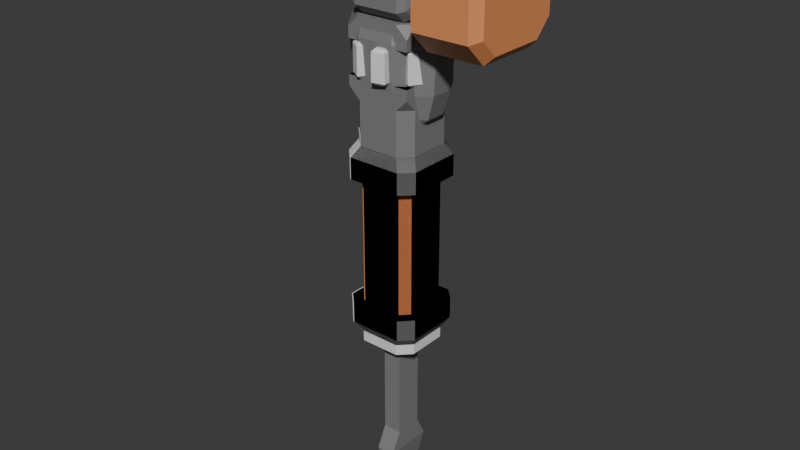 # Source: Pickaxe.blend  (saved by Blender 4.5.91; exported with 4.5.12 LTS)
import bpy
from mathutils import Matrix  # noqa: F401  (used for matrix-valued properties, if any)

bpy.ops.wm.read_factory_settings(use_empty=True)
scene = bpy.context.scene
scene.name = 'Scene'

# ---- collections
col_collection = bpy.data.collections.new('Collection'); scene.collection.children.link(col_collection)

# ---- materials (node trees are filled in below, after node groups)
mat_material_001 = bpy.data.materials.new('Material.001')
mat_material_001.alpha_threshold = 0.0
mat_material_001.roughness = 0.5
mat_material_001.line_color = (0.0, 0.0, 0.0, 1.0)
mat_material = bpy.data.materials.new('Material')
mat_material.alpha_threshold = 0.0
mat_material.roughness = 0.5
mat_material.line_color = (0.0, 0.0, 0.0, 1.0)
mat_material_002 = bpy.data.materials.new('Material.002')
mat_material_002.alpha_threshold = 0.0
mat_material_002.roughness = 0.5
mat_material_002.line_color = (0.0, 0.0, 0.0, 1.0)
mat_material_003 = bpy.data.materials.new('Material.003')
mat_material_003.alpha_threshold = 0.0
mat_material_003.roughness = 0.5
mat_material_003.line_color = (0.0, 0.0, 0.0, 1.0)

# ---- material node trees
mat_material_001.use_nodes = True; mat_material_001.node_tree.nodes.clear()
_N = mat_material_001.node_tree.nodes; _L = mat_material_001.node_tree.links
n0 = _N.new('ShaderNodeOutputMaterial'); n0.name = 'Material Output'; n0.location = (200, 100)
n1 = _N.new('ShaderNodeBsdfPrincipled'); n1.name = 'Principled BSDF'; n1.location = (-200, 100)
n1.inputs[0].default_value = (0.214, 0.214, 0.214, 1.0)
n1.inputs[3].default_value = 1.45
_L.new(n1.outputs[0], n0.inputs[0])
n0.is_active_output = True
mat_material.use_nodes = True; mat_material.node_tree.nodes.clear()
_N = mat_material.node_tree.nodes; _L = mat_material.node_tree.links
n0 = _N.new('ShaderNodeOutputMaterial'); n0.name = 'Material Output'; n0.location = (200, 100)
n1 = _N.new('ShaderNodeBsdfPrincipled'); n1.name = 'Principled BSDF'; n1.location = (-200, 100)
n1.inputs[0].default_value = (0.8005, 0.2973, 0.111, 1.0)
n1.inputs[3].default_value = 1.45
_L.new(n1.outputs[0], n0.inputs[0])
n0.is_active_output = True
mat_material_002.use_nodes = True; mat_material_002.node_tree.nodes.clear()
_N = mat_material_002.node_tree.nodes; _L = mat_material_002.node_tree.links
n0 = _N.new('ShaderNodeOutputMaterial'); n0.name = 'Material Output'; n0.location = (200, 100)
n1 = _N.new('ShaderNodeBsdfPrincipled'); n1.name = 'Principled BSDF'; n1.location = (-200, 100)
n1.inputs[3].default_value = 1.45
_L.new(n1.outputs[0], n0.inputs[0])
n0.is_active_output = True
mat_material_003.use_nodes = True; mat_material_003.node_tree.nodes.clear()
_N = mat_material_003.node_tree.nodes; _L = mat_material_003.node_tree.links
n0 = _N.new('ShaderNodeOutputMaterial'); n0.name = 'Material Output'; n0.location = (200, 100)
n1 = _N.new('ShaderNodeBsdfPrincipled'); n1.name = 'Principled BSDF'; n1.location = (-200, 100)
n1.inputs[0].default_value = (0.8005, 0.2973, 0.111, 1.0)
n1.inputs[3].default_value = 1.45
_L.new(n1.outputs[0], n0.inputs[0])
n0.is_active_output = True

# ---- world
world_world = bpy.data.worlds.new('World'); scene.world = world_world
world_world.use_nodes = True; world_world.node_tree.nodes.clear()
_N = world_world.node_tree.nodes; _L = world_world.node_tree.links
n0 = _N.new('ShaderNodeOutputWorld'); n0.name = 'World Output'; n0.location = (200, 100)
n1 = _N.new('ShaderNodeBackground'); n1.name = 'Background'; n1.location = (-200, 100)
n1.inputs[0].default_value = (0.05088, 0.05088, 0.05088, 1.0)
_L.new(n1.outputs[0], n0.inputs[0])
n0.is_active_output = True
world_world.color = (0.05088, 0.05088, 0.05088)
world_world.sun_shadow_jitter_overblur = 0.0

# ---- meshes
me_cube_003 = bpy.data.meshes.new('Cube.003')
me_cube_003.from_pydata([(0.3, -0.3, 1.5), (0.3, 0.3, 1.5), (0.27, 0.1932, 0.6), (0.1932, 0.27, 0.6), (0.1932, 0.27, -0.6), (0.27, 0.1932, -0.6), (0.1932, -0.27, 0.6), (0.27, -0.1932, 0.6), (0.27, -0.1932, -0.6), (0.1932, -0.27, -0.6), (-0.1932, 0.27, 0.6), (-0.27, 0.1932, 0.6), (-0.27, 0.1932, -0.6), (-0.1932, 0.27, -0.6), (-0.27, -0.1932, 0.6), (-0.1932, -0.27, 0.6), (-0.1932, -0.27, -0.6), (-0.27, -0.1932, -0.6), (-0.3, 0.1886, -0.9), (-0.1886, 0.3, -0.9), (-0.1886, -0.3, -0.9), (-0.3, -0.1886, -0.9), (0.1886, 0.3, -0.9), (0.3, 0.1886, -0.9), (0.3, -0.1886, -0.9), (0.1886, -0.3, -0.9), (0.3, -0.1909, 0.9), (0.1909, -0.3, 0.9), (-0.1909, -0.3, 0.9), (-0.3, -0.1909, 0.9), (0.1909, 0.3, 0.9), (0.3, 0.1909, 0.9), (-0.3, 0.1909, 0.9), (-0.1909, 0.3, 0.9), (0.1911, -0.3, 1.3), (0.3, -0.1911, 1.3), (0.3, -0.3, 1.405), (-0.3, -0.1911, 1.3), (-0.1911, -0.3, 1.3), (-0.3, -0.3, 1.405), (0.3, 0.1911, 1.3), (0.1911, 0.3, 1.3), (0.3, 0.3, 1.405), (-0.1911, 0.3, 1.3), (-0.3, 0.1911, 1.3), (-0.3, 0.3, 1.405), (-0.2491, 0.36, -0.6), (-0.36, 0.2491, -0.6), (-0.36, -0.2491, -0.6), (-0.2491, -0.36, -0.6), (0.36, 0.2491, -0.6), (0.2491, 0.36, -0.6), (0.36, -0.2511, 0.6), (0.2511, -0.36, 0.6), (-0.2511, -0.36, 0.6), (-0.36, -0.2511, 0.6), (0.2511, 0.36, 0.6), (0.36, 0.2511, 0.6), (0.2491, -0.36, -0.6), (0.36, -0.2491, -0.6), (-0.36, 0.2511, 0.6), (-0.2511, 0.36, 0.6), (-0.2489, 0.36, -0.8), (-0.36, 0.2489, -0.8), (-0.2489, -0.36, -0.8), (-0.36, -0.2489, -0.8), (0.36, 0.2489, -0.8), (0.2489, 0.36, -0.8), (0.36, -0.2489, -0.8), (0.2489, -0.36, -0.8), (0.2509, -0.36, 0.8), (0.36, -0.2509, 0.8), (-0.36, -0.2509, 0.8), (-0.2509, -0.36, 0.8), (0.36, 0.2509, 0.8), (0.2509, 0.36, 0.8), (-0.2509, 0.36, 0.8), (-0.36, 0.2509, 0.8), (-0.3, -0.3, 1.5), (-0.3, 0.3, 1.5), (0.3, -0.3, 1.5), (0.3, 0.3, 1.5), (-0.3, -0.3, 1.5), (-0.3, 0.3, 1.5), (0.3, 0.3, 1.802), (0.3, -0.3, 1.802), (0.1911, 0.3, 2.002), (0.3, 0.1911, 2.002), (0.3, 0.3, 1.897), (-0.3, 0.1911, 2.002), (-0.1911, 0.3, 2.002), (-0.3, 0.3, 1.897), (0.3, -0.1911, 2.002), (0.1911, -0.3, 2.002), (0.3, -0.3, 1.897), (-0.1911, -0.3, 2.002), (-0.3, -0.1911, 2.002), (-0.3, -0.3, 1.897), (-0.3, 0.3, 1.802), (-0.3, -0.3, 1.802), (0.3, 0.3, 1.802), (0.3, -0.3, 1.802), (-0.3, 0.3, 1.802), (-0.3, -0.3, 1.802)], [], [(57, 52, 7, 2), (17, 12, 47, 48), (2, 5, 4, 3), (16, 15, 14, 17), (6, 9, 8, 7), (10, 13, 12, 11), (13, 10, 3, 4), (5, 2, 7, 8), (9, 6, 15, 16), (17, 14, 11, 12), (34, 35, 36), (37, 38, 39), (40, 41, 42), (43, 44, 45), (15, 6, 53, 54), (16, 17, 48, 49), (73, 28, 29, 72), (33, 76, 77, 32), (65, 21, 20, 64), (24, 68, 69, 25), (75, 30, 31, 74), (27, 70, 71, 26), (28, 38, 37, 29), (43, 33, 32, 44), (26, 35, 34, 27), (40, 31, 30, 41), (46, 62, 63, 47), (64, 49, 48, 65), (58, 69, 68, 59), (67, 51, 50, 66), (54, 73, 72, 55), (76, 61, 60, 77), (56, 75, 74, 57), (70, 53, 52, 71), (22, 67, 66, 23), (62, 19, 18, 63), (18, 21, 65, 63), (18, 19, 22, 23, 24, 25, 20, 21), (22, 19, 62, 67), (20, 25, 69, 64), (24, 23, 66, 68), (27, 28, 73, 70), (26, 31, 40, 35), (31, 26, 71, 74), (28, 27, 34, 38), (29, 32, 77, 72), (32, 29, 37, 44), (30, 33, 43, 41), (33, 30, 75, 76), (36, 35, 40, 42, 1, 0), (46, 51, 67, 62), (48, 47, 63, 65), (58, 49, 64, 69), (50, 59, 68, 66), (6, 7, 52, 53), (52, 57, 74, 71), (54, 53, 70, 73), (60, 55, 72, 77), (56, 61, 76, 75), (39, 38, 34, 36, 0, 78), (37, 39, 78, 79, 45, 44), (42, 41, 43, 45, 79, 1), (14, 15, 54, 55), (11, 14, 55, 60), (10, 11, 60, 61), (56, 3, 10, 61), (57, 2, 3, 56), (46, 47, 12, 13), (51, 46, 13, 4), (4, 5, 50, 51), (59, 50, 5, 8), (8, 9, 58, 59), (58, 9, 16, 49), (1, 79, 78, 0), (81, 83, 82, 80), (86, 87, 88), (89, 90, 91), (92, 93, 94), (95, 96, 97), (88, 87, 92, 94, 85, 84), (91, 90, 86, 88, 84, 98), (89, 91, 98, 99, 97, 96), (94, 93, 95, 97, 99, 85), (101, 103, 102, 100), (86, 90, 89, 96, 95, 93, 92, 87)])
me_cube_003.polygons.foreach_set('material_index', [0, 0, 1, 1, 1, 1, 1, 1, 1, 1, 0, 0, 0, 0, 0, 0, 0, 0, 0, 0, 0, 0, 0, 0, 0, 0, 0, 0, 0, 0, 0, 0, 0, 0, 0, 0, 0, 0, 0, 0, 0, 0, 0, 0, 0, 0, 0, 0, 0, 0, 0, 0, 0, 0, 0, 0, 0, 0, 0, 0, 0, 0, 0, 0, 0, 0, 0, 0, 0, 0, 0, 0, 0, 0, 0, 0, 0, 0, 0, 0, 0, 0, 0, 0, 0])
_uv = me_cube_003.uv_layers.new(name='UVMap')
_uv.uv.foreach_set('vector', [0.5925, 0.4371, 0.5376, 0.4371, 0.5439, 0.4273, 0.5862, 0.4273, 0.3864, 0.6091, 0.4286, 0.6091, 0.4348, 0.6189, 0.3803, 0.6189, 0.2584, 0.3584, 0.2584, 0.4896, 0.25, 0.4896, 0.25, 0.3584, 0.3091, 0.4896, 0.3091, 0.3584, 0.3175, 0.3584, 0.3175, 0.4896, 0.3091, 0.3584, 0.3091, 0.4896, 0.3007, 0.4896, 0.3007, 0.3584, 0.3681, 0.3584, 0.3681, 0.4896, 0.3597, 0.4896, 0.3597, 0.3584, 0.3156, 0.6209, 0.3156, 0.4896, 0.3579, 0.4896, 0.3579, 0.6209, 0.2584, 0.4896, 0.2584, 0.3584, 0.3007, 0.3584, 0.3007, 0.4896, 0.5933, 0.5881, 0.5933, 0.4568, 0.6356, 0.4568, 0.6356, 0.5881, 0.3175, 0.4896, 0.3175, 0.3584, 0.3597, 0.3584, 0.3597, 0.4896, 0.5461, 0.4371, 0.5581, 0.4491, 0.5461, 0.4491, 0.5938, 0.4491, 0.5819, 0.4371, 0.5938, 0.4371, 0.57, 0.4371, 0.5581, 0.4491, 0.5581, 0.4371, 0.57, 0.4371, 0.5819, 0.4491, 0.57, 0.4491, 0.5355, 0.3766, 0.5355, 0.4189, 0.5257, 0.4252, 0.5257, 0.3703, 0.378, 0.6007, 0.3864, 0.6091, 0.3803, 0.6189, 0.3681, 0.6068, 0.3579, 0.4896, 0.3672, 0.4896, 0.3672, 0.5065, 0.3579, 0.5065, 0.3672, 0.5234, 0.3579, 0.5234, 0.3579, 0.5065, 0.3672, 0.5065, 0.4591, 0.5402, 0.4656, 0.5467, 0.4535, 0.5589, 0.4469, 0.5523, 0.4656, 0.6124, 0.4591, 0.6189, 0.4469, 0.6068, 0.4535, 0.6002, 0.3672, 0.5403, 0.3579, 0.5403, 0.3579, 0.5234, 0.3672, 0.5234, 0.5369, 0.4371, 0.5461, 0.4371, 0.5461, 0.454, 0.5369, 0.454, 0.3747, 0.424, 0.3747, 0.3803, 0.3866, 0.3803, 0.3866, 0.424, 0.4714, 0.2709, 0.4715, 0.3146, 0.4595, 0.3146, 0.4595, 0.2709, 0.25, 0.5553, 0.25, 0.5115, 0.2619, 0.5115, 0.2619, 0.5553, 0.4654, 0.3803, 0.4654, 0.424, 0.4535, 0.424, 0.4535, 0.3803, 0.4994, 0.6734, 0.5213, 0.6734, 0.5213, 0.6855, 0.4994, 0.6855, 0.7172, 0.5235, 0.6953, 0.5235, 0.6953, 0.5113, 0.7172, 0.5113, 0.6963, 0.6426, 0.7181, 0.6426, 0.7181, 0.6547, 0.6963, 0.6547, 0.7181, 0.7214, 0.6963, 0.7214, 0.6963, 0.7092, 0.7181, 0.7092, 0.3681, 0.4568, 0.3681, 0.435, 0.3801, 0.435, 0.3801, 0.4568, 0.4469, 0.435, 0.4469, 0.4568, 0.435, 0.4568, 0.435, 0.435, 0.4469, 0.4568, 0.4469, 0.435, 0.4588, 0.435, 0.4588, 0.4568, 0.5257, 0.435, 0.5257, 0.4568, 0.5137, 0.4568, 0.5137, 0.435, 0.5191, 0.6002, 0.5257, 0.6068, 0.5135, 0.6189, 0.5069, 0.6124, 0.5257, 0.5523, 0.5191, 0.5589, 0.5069, 0.5467, 0.5135, 0.5402, 0.7281, 0.4635, 0.7281, 0.5047, 0.7172, 0.5113, 0.7172, 0.4569, 0.5069, 0.5467, 0.5191, 0.5589, 0.5191, 0.6002, 0.5069, 0.6124, 0.4656, 0.6124, 0.4535, 0.6002, 0.4535, 0.5589, 0.4656, 0.5467, 0.5322, 0.6255, 0.5322, 0.6668, 0.5213, 0.6734, 0.5213, 0.6189, 0.7291, 0.5947, 0.7291, 0.636, 0.7181, 0.6426, 0.7181, 0.5881, 0.7291, 0.6613, 0.7291, 0.7026, 0.7181, 0.7092, 0.7181, 0.6548, 0.2619, 0.5553, 0.3037, 0.5553, 0.3103, 0.5662, 0.2554, 0.5662, 0.5072, 0.424, 0.4654, 0.424, 0.4654, 0.3803, 0.5072, 0.3803, 0.4654, 0.424, 0.5072, 0.424, 0.5137, 0.435, 0.4588, 0.435, 0.3037, 0.5553, 0.2619, 0.5553, 0.2619, 0.5115, 0.3037, 0.5115, 0.3866, 0.424, 0.4284, 0.424, 0.435, 0.435, 0.3801, 0.435, 0.4284, 0.424, 0.3866, 0.424, 0.3866, 0.3803, 0.4284, 0.3803, 0.5132, 0.3146, 0.4715, 0.3146, 0.4714, 0.2709, 0.5132, 0.2709, 0.4715, 0.3146, 0.5132, 0.3146, 0.5198, 0.3256, 0.4649, 0.3256, 0.5191, 0.3687, 0.5072, 0.3803, 0.4654, 0.3803, 0.4535, 0.3687, 0.4535, 0.3584, 0.5191, 0.3584, 0.4994, 0.6734, 0.4994, 0.6189, 0.5213, 0.6189, 0.5213, 0.6734, 0.6953, 0.5113, 0.6953, 0.4568, 0.7172, 0.4569, 0.7172, 0.5113, 0.6963, 0.6426, 0.6963, 0.5881, 0.7181, 0.5881, 0.7181, 0.6426, 0.6963, 0.7092, 0.6963, 0.6547, 0.7181, 0.6548, 0.7181, 0.7092, 0.5355, 0.4189, 0.5439, 0.4273, 0.5376, 0.4371, 0.5257, 0.4252, 0.5137, 0.4568, 0.4588, 0.4568, 0.4588, 0.435, 0.5137, 0.435, 0.3103, 0.5881, 0.2554, 0.5881, 0.2554, 0.5662, 0.3103, 0.5662, 0.435, 0.4568, 0.3801, 0.4568, 0.3801, 0.435, 0.435, 0.435, 0.5198, 0.3474, 0.4649, 0.3474, 0.4649, 0.3256, 0.5198, 0.3256, 0.3156, 0.5, 0.3037, 0.5115, 0.2619, 0.5115, 0.25, 0.5, 0.25, 0.4896, 0.3156, 0.4896, 0.3866, 0.3803, 0.3747, 0.3687, 0.3747, 0.3584, 0.4403, 0.3584, 0.4403, 0.3687, 0.4284, 0.3803, 0.5252, 0.2594, 0.5132, 0.2709, 0.4714, 0.2709, 0.4595, 0.2594, 0.4595, 0.249, 0.5252, 0.249, 0.5439, 0.3682, 0.5355, 0.3766, 0.5257, 0.3703, 0.5376, 0.3584, 0.5862, 0.3682, 0.5439, 0.3682, 0.5376, 0.3584, 0.5925, 0.3584, 0.5946, 0.3766, 0.5862, 0.3682, 0.5925, 0.3584, 0.6044, 0.3703, 0.6044, 0.4252, 0.5946, 0.4189, 0.5946, 0.3766, 0.6044, 0.3703, 0.5925, 0.4371, 0.5862, 0.4273, 0.5946, 0.4189, 0.6044, 0.4252, 0.4469, 0.6068, 0.4348, 0.6189, 0.4286, 0.6091, 0.4371, 0.6007, 0.4469, 0.5523, 0.4469, 0.6068, 0.4371, 0.6007, 0.4371, 0.5584, 0.4371, 0.5584, 0.4286, 0.55, 0.4348, 0.5402, 0.4469, 0.5523, 0.3803, 0.5402, 0.4348, 0.5402, 0.4286, 0.55, 0.3864, 0.55, 0.3864, 0.55, 0.378, 0.5584, 0.3681, 0.5523, 0.3803, 0.5402, 0.3681, 0.5523, 0.378, 0.5584, 0.378, 0.6007, 0.3681, 0.6068, 0.3156, 0.5881, 0.3156, 0.6537, 0.25, 0.6537, 0.25, 0.5881, 0.659, 0.5881, 0.659, 0.6537, 0.5933, 0.6537, 0.5933, 0.5881, 0.4338, 0.6308, 0.4219, 0.6189, 0.4338, 0.6189, 0.4219, 0.6846, 0.4338, 0.6726, 0.4338, 0.6846, 0.3801, 0.6189, 0.3681, 0.6308, 0.3681, 0.6189, 0.3681, 0.6726, 0.3801, 0.6846, 0.3681, 0.6846, 0.7245, 0.3146, 0.713, 0.3027, 0.713, 0.2609, 0.7245, 0.249, 0.7348, 0.249, 0.7348, 0.3146, 0.7284, 0.424, 0.7169, 0.4121, 0.7169, 0.3703, 0.7284, 0.3584, 0.7387, 0.3584, 0.7387, 0.424, 0.659, 0.6933, 0.6705, 0.6814, 0.6808, 0.6814, 0.6808, 0.747, 0.6705, 0.747, 0.659, 0.7351, 0.7396, 0.5225, 0.7281, 0.5105, 0.7281, 0.4688, 0.7396, 0.4568, 0.75, 0.4568, 0.75, 0.5225, 0.4338, 0.6846, 0.4338, 0.6189, 0.4994, 0.6189, 0.4994, 0.6846, 0.4338, 0.6308, 0.4338, 0.6726, 0.4219, 0.6846, 0.3801, 0.6846, 0.3681, 0.6726, 0.3681, 0.6308, 0.3801, 0.6189, 0.4219, 0.6189])
me_cube_003.materials.append(mat_material_001)
me_cube_003.materials.append(mat_material)
me_cube_003.use_mirror_vertex_groups = False
me_cube_003.update()
me_circle = bpy.data.meshes.new('Circle')
me_circle.from_pydata([(3.26e-09, -1.863e-09, 1.5), (3.26e-09, -1.863e-09, 1.8), (-0.1245, 0.2707, 1.775), (-0.09793, 0.2584, 1.8), (-0.008395, 0.2762, 1.8), (0.01148, 0.2977, 1.775), (-0.2012, 0.1894, 1.8), (-0.2024, 0.2186, 1.775), (-0.2794, 0.1033, 1.775), (-0.2519, 0.1134, 1.8), (-0.2762, -0.008395, 1.8), (-0.2977, 0.01148, 1.775), (-0.2655, -0.1323, 1.775), (-0.2524, -0.1069, 1.8), (-0.1953, -0.1923, 1.8), (-0.2238, -0.1946, 1.775), (-0.1033, -0.2794, 1.775), (-0.1134, -0.2519, 1.8), (0.008395, -0.2762, 1.8), (-0.01148, -0.2977, 1.775), (0.1245, -0.2707, 1.775), (0.09793, -0.2584, 1.8), (0.2012, -0.1894, 1.8), (0.2024, -0.2186, 1.775), (0.2794, -0.1033, 1.775), (0.2519, -0.1134, 1.8), (0.2762, 0.008395, 1.8), (0.2977, -0.01148, 1.775), (0.2707, 0.1245, 1.775), (0.2584, 0.09793, 1.8), (0.1894, 0.2012, 1.8), (0.2186, 0.2024, 1.775), (0.1033, 0.2794, 1.775), (0.1134, 0.2519, 1.8), (-0.1083, 0.3473, 1.8), (-0.1358, 0.3673, 1.775), (-0.01509, 0.3913, 1.775), (-0.03284, 0.3623, 1.8), (-0.3222, 0.169, 1.8), (-0.3558, 0.1637, 1.775), (-0.2874, 0.2661, 1.775), (-0.2794, 0.233, 1.8), (-0.347, -0.1101, 1.8), (-0.3673, -0.1358, 1.775), (-0.3913, -0.01509, 1.775), (-0.3623, -0.03284, 1.8), (-0.169, -0.3222, 1.8), (-0.1637, -0.3558, 1.775), (-0.2661, -0.2874, 1.775), (-0.2345, -0.2784, 1.8), (0.1083, -0.3473, 1.8), (0.1358, -0.3673, 1.775), (0.01509, -0.3913, 1.775), (0.03284, -0.3623, 1.8), (0.3222, -0.169, 1.8), (0.3558, -0.1637, 1.775), (0.2874, -0.2661, 1.775), (0.2794, -0.233, 1.8), (0.3473, 0.1083, 1.8), (0.3673, 0.1358, 1.775), (0.3913, 0.01509, 1.775), (0.3623, 0.03284, 1.8), (0.169, 0.3222, 1.8), (0.1637, 0.3558, 1.775), (0.2661, 0.2874, 1.775), (0.233, 0.2794, 1.8), (0.01148, 0.2977, 1.525), (-0.008395, 0.2762, 1.5), (-0.09793, 0.2584, 1.5), (-0.1245, 0.2707, 1.525), (-0.2024, 0.2186, 1.525), (-0.2012, 0.1894, 1.5), (-0.2519, 0.1134, 1.5), (-0.2794, 0.1033, 1.525), (-0.2977, 0.01148, 1.525), (-0.2762, -0.008395, 1.5), (-0.2524, -0.1069, 1.5), (-0.2655, -0.1323, 1.525), (-0.2238, -0.1946, 1.525), (-0.1953, -0.1923, 1.5), (-0.1134, -0.2519, 1.5), (-0.1033, -0.2794, 1.525), (-0.01148, -0.2977, 1.525), (0.008395, -0.2762, 1.5), (0.09793, -0.2584, 1.5), (0.1245, -0.2707, 1.525), (0.2024, -0.2186, 1.525), (0.2012, -0.1894, 1.5), (0.2519, -0.1134, 1.5), (0.2794, -0.1033, 1.525), (0.2977, -0.01148, 1.525), (0.2762, 0.008395, 1.5), (0.2584, 0.09793, 1.5), (0.2707, 0.1245, 1.525), (0.2186, 0.2024, 1.525), (0.1894, 0.2012, 1.5), (0.1134, 0.2519, 1.5), (0.1033, 0.2794, 1.525), (-0.03284, 0.3623, 1.5), (-0.01509, 0.3913, 1.525), (-0.1358, 0.3673, 1.525), (-0.1083, 0.3473, 1.5), (-0.2794, 0.233, 1.5), (-0.2874, 0.2661, 1.525), (-0.3558, 0.1637, 1.525), (-0.3222, 0.169, 1.5), (-0.3623, -0.03284, 1.5), (-0.3913, -0.01509, 1.525), (-0.3673, -0.1358, 1.525), (-0.347, -0.1101, 1.5), (-0.2345, -0.2784, 1.5), (-0.2661, -0.2874, 1.525), (-0.1637, -0.3558, 1.525), (-0.169, -0.3222, 1.5), (0.03284, -0.3623, 1.5), (0.01509, -0.3913, 1.525), (0.1358, -0.3673, 1.525), (0.1083, -0.3473, 1.5), (0.2794, -0.233, 1.5), (0.2874, -0.2661, 1.525), (0.3558, -0.1637, 1.525), (0.3222, -0.169, 1.5), (0.3623, 0.03284, 1.5), (0.3913, 0.01509, 1.525), (0.3673, 0.1358, 1.525), (0.3473, 0.1083, 1.5), (0.233, 0.2794, 1.5), (0.2661, 0.2874, 1.525), (0.1637, 0.3558, 1.525), (0.169, 0.3222, 1.5)], [], [(7, 6, 3, 2), (11, 10, 9, 8), (15, 14, 13, 12), (19, 18, 17, 16), (23, 22, 21, 20), (27, 26, 25, 24), (31, 30, 29, 28), (5, 4, 33, 32), (35, 34, 37, 36), (39, 38, 41, 40), (43, 42, 45, 44), (47, 46, 49, 48), (51, 50, 53, 52), (55, 54, 57, 56), (59, 58, 61, 60), (63, 62, 65, 64), (64, 65, 30, 31), (32, 33, 62, 63), (60, 61, 26, 27), (28, 29, 58, 59), (56, 57, 22, 23), (24, 25, 54, 55), (52, 53, 18, 19), (20, 21, 50, 51), (48, 49, 14, 15), (16, 17, 46, 47), (44, 45, 10, 11), (12, 13, 42, 43), (40, 41, 6, 7), (8, 9, 38, 39), (36, 37, 4, 5), (2, 3, 34, 35), (4, 3, 1), (4, 37, 34, 3), (3, 6, 1), (33, 4, 1), (6, 41, 38, 9), (6, 9, 1), (9, 10, 1), (10, 45, 42, 13), (10, 13, 1), (13, 14, 1), (14, 49, 46, 17), (14, 17, 1), (17, 18, 1), (18, 53, 50, 21), (18, 21, 1), (21, 22, 1), (22, 57, 54, 25), (22, 25, 1), (25, 26, 1), (26, 61, 58, 29), (26, 29, 1), (29, 30, 1), (30, 65, 62, 33), (30, 33, 1), (71, 70, 69, 68), (75, 74, 73, 72), (79, 78, 77, 76), (83, 82, 81, 80), (87, 86, 85, 84), (91, 90, 89, 88), (95, 94, 93, 92), (67, 66, 97, 96), (101, 100, 99, 98), (105, 104, 103, 102), (109, 108, 107, 106), (113, 112, 111, 110), (117, 116, 115, 114), (121, 120, 119, 118), (125, 124, 123, 122), (129, 128, 127, 126), (126, 127, 94, 95), (96, 97, 128, 129), (122, 123, 90, 91), (92, 93, 124, 125), (118, 119, 86, 87), (88, 89, 120, 121), (114, 115, 82, 83), (84, 85, 116, 117), (110, 111, 78, 79), (80, 81, 112, 113), (106, 107, 74, 75), (76, 77, 108, 109), (102, 103, 70, 71), (72, 73, 104, 105), (98, 99, 66, 67), (68, 69, 100, 101), (67, 0, 68), (66, 5, 32, 97), (67, 68, 101, 98), (96, 0, 67), (99, 36, 5, 66), (70, 7, 2, 69), (68, 0, 71), (69, 2, 35, 100), (71, 0, 72), (71, 72, 105, 102), (103, 40, 7, 70), (74, 11, 8, 73), (72, 0, 75), (73, 8, 39, 104), (75, 0, 76), (75, 76, 109, 106), (107, 44, 11, 74), (78, 15, 12, 77), (76, 0, 79), (77, 12, 43, 108), (79, 0, 80), (79, 80, 113, 110), (111, 48, 15, 78), (82, 19, 16, 81), (80, 0, 83), (81, 16, 47, 112), (83, 0, 84), (83, 84, 117, 114), (115, 52, 19, 82), (86, 23, 20, 85), (84, 0, 87), (85, 20, 51, 116), (87, 0, 88), (87, 88, 121, 118), (119, 56, 23, 86), (90, 27, 24, 89), (88, 0, 91), (89, 24, 55, 120), (91, 0, 92), (91, 92, 125, 122), (123, 60, 27, 90), (94, 31, 28, 93), (92, 0, 95), (93, 28, 59, 124), (95, 0, 96), (95, 96, 129, 126), (127, 64, 31, 94), (97, 32, 63, 128), (100, 35, 36, 99), (104, 39, 40, 103), (108, 43, 44, 107), (112, 47, 48, 111), (116, 51, 52, 115), (120, 55, 56, 119), (124, 59, 60, 123), (128, 63, 64, 127)])
_uv = me_circle.uv_layers.new(name='UVMap')
_uv.uv.foreach_set('vector', [0.3776, 0.4934, 0.3804, 0.4917, 0.3804, 0.5053, 0.3776, 0.5036, 0.3907, 0.4721, 0.3938, 0.4729, 0.3842, 0.4825, 0.3834, 0.4794, 0.4139, 0.4663, 0.4154, 0.469, 0.4042, 0.469, 0.4057, 0.4663, 0.4362, 0.4794, 0.4354, 0.4825, 0.4258, 0.4729, 0.4289, 0.4721, 0.442, 0.5036, 0.4393, 0.5053, 0.4393, 0.4917, 0.442, 0.4934, 0.4289, 0.5249, 0.4258, 0.5241, 0.4354, 0.5145, 0.4362, 0.5176, 0.4047, 0.5307, 0.403, 0.5279, 0.4166, 0.5279, 0.4149, 0.5307, 0.3834, 0.5176, 0.3842, 0.5145, 0.3938, 0.5241, 0.3907, 0.5249, 0.3681, 0.5085, 0.3716, 0.5098, 0.3749, 0.5175, 0.3733, 0.5209, 0.3733, 0.4761, 0.3749, 0.4795, 0.3716, 0.4872, 0.3681, 0.4885, 0.3998, 0.4568, 0.3987, 0.4602, 0.3908, 0.4635, 0.3874, 0.462, 0.4322, 0.462, 0.4288, 0.4635, 0.4209, 0.4602, 0.4198, 0.4568, 0.4515, 0.4885, 0.448, 0.4872, 0.4448, 0.4795, 0.4463, 0.4761, 0.4463, 0.5209, 0.4448, 0.5175, 0.448, 0.5098, 0.4515, 0.5085, 0.4198, 0.5402, 0.4211, 0.5367, 0.4288, 0.5334, 0.4322, 0.535, 0.3874, 0.535, 0.3908, 0.5334, 0.3985, 0.5367, 0.3998, 0.5402, 0.3998, 0.5402, 0.3985, 0.5367, 0.403, 0.5279, 0.4047, 0.5307, 0.3907, 0.5249, 0.3938, 0.5241, 0.3908, 0.5334, 0.3874, 0.535, 0.4322, 0.535, 0.4288, 0.5334, 0.4258, 0.5241, 0.4289, 0.5249, 0.4149, 0.5307, 0.4166, 0.5279, 0.4211, 0.5367, 0.4198, 0.5402, 0.4515, 0.5085, 0.448, 0.5098, 0.4393, 0.5053, 0.442, 0.5036, 0.4362, 0.5176, 0.4354, 0.5145, 0.4448, 0.5175, 0.4463, 0.5209, 0.4463, 0.4761, 0.4448, 0.4795, 0.4354, 0.4825, 0.4362, 0.4794, 0.442, 0.4934, 0.4393, 0.4917, 0.448, 0.4872, 0.4515, 0.4885, 0.4198, 0.4568, 0.4209, 0.4602, 0.4154, 0.469, 0.4139, 0.4663, 0.4289, 0.4721, 0.4258, 0.4729, 0.4288, 0.4635, 0.4322, 0.462, 0.3874, 0.462, 0.3908, 0.4635, 0.3938, 0.4729, 0.3907, 0.4721, 0.4057, 0.4663, 0.4042, 0.469, 0.3987, 0.4602, 0.3998, 0.4568, 0.3681, 0.4885, 0.3716, 0.4872, 0.3804, 0.4917, 0.3776, 0.4934, 0.3834, 0.4794, 0.3842, 0.4825, 0.3749, 0.4795, 0.3733, 0.4761, 0.3733, 0.5209, 0.3749, 0.5175, 0.3842, 0.5145, 0.3834, 0.5176, 0.3776, 0.5036, 0.3804, 0.5053, 0.3716, 0.5098, 0.3681, 0.5085, 0.3842, 0.5145, 0.3804, 0.5053, 0.4098, 0.4985, 0.3842, 0.5145, 0.3749, 0.5175, 0.3716, 0.5098, 0.3804, 0.5053, 0.3804, 0.5053, 0.3804, 0.4917, 0.4098, 0.4985, 0.3938, 0.5241, 0.3842, 0.5145, 0.4098, 0.4985, 0.3804, 0.4917, 0.3716, 0.4872, 0.3749, 0.4795, 0.3842, 0.4825, 0.3804, 0.4917, 0.3842, 0.4825, 0.4098, 0.4985, 0.3842, 0.4825, 0.3938, 0.4729, 0.4098, 0.4985, 0.3938, 0.4729, 0.3908, 0.4635, 0.3987, 0.4602, 0.4042, 0.469, 0.3938, 0.4729, 0.4042, 0.469, 0.4098, 0.4985, 0.4042, 0.469, 0.4154, 0.469, 0.4098, 0.4985, 0.4154, 0.469, 0.4209, 0.4602, 0.4288, 0.4635, 0.4258, 0.4729, 0.4154, 0.469, 0.4258, 0.4729, 0.4098, 0.4985, 0.4258, 0.4729, 0.4354, 0.4825, 0.4098, 0.4985, 0.4354, 0.4825, 0.4448, 0.4795, 0.448, 0.4872, 0.4393, 0.4917, 0.4354, 0.4825, 0.4393, 0.4917, 0.4098, 0.4985, 0.4393, 0.4917, 0.4393, 0.5053, 0.4098, 0.4985, 0.4393, 0.5053, 0.448, 0.5098, 0.4448, 0.5175, 0.4354, 0.5145, 0.4393, 0.5053, 0.4354, 0.5145, 0.4098, 0.4985, 0.4354, 0.5145, 0.4258, 0.5241, 0.4098, 0.4985, 0.4258, 0.5241, 0.4288, 0.5334, 0.4211, 0.5367, 0.4166, 0.5279, 0.4258, 0.5241, 0.4166, 0.5279, 0.4098, 0.4985, 0.4166, 0.5279, 0.403, 0.5279, 0.4098, 0.4985, 0.403, 0.5279, 0.3985, 0.5367, 0.3908, 0.5334, 0.3938, 0.5241, 0.403, 0.5279, 0.3938, 0.5241, 0.4098, 0.4985, 0.4999, 0.5279, 0.4982, 0.5307, 0.488, 0.5307, 0.4863, 0.5279, 0.5188, 0.5145, 0.5195, 0.5176, 0.5123, 0.5249, 0.5091, 0.5241, 0.5226, 0.4929, 0.5253, 0.4944, 0.5253, 0.5026, 0.5226, 0.5041, 0.5091, 0.4729, 0.5123, 0.4721, 0.5195, 0.4794, 0.5188, 0.4825, 0.4863, 0.469, 0.488, 0.4663, 0.4982, 0.4663, 0.4999, 0.469, 0.4675, 0.4825, 0.4667, 0.4794, 0.474, 0.4721, 0.4771, 0.4729, 0.4637, 0.5053, 0.4609, 0.5036, 0.4609, 0.4934, 0.4637, 0.4917, 0.4771, 0.5241, 0.474, 0.5249, 0.4667, 0.5176, 0.4675, 0.5145, 0.4819, 0.5367, 0.4832, 0.5402, 0.4707, 0.535, 0.4741, 0.5334, 0.5122, 0.5334, 0.5155, 0.535, 0.5031, 0.5402, 0.5044, 0.5367, 0.5314, 0.5096, 0.5348, 0.5085, 0.5296, 0.5209, 0.5281, 0.5175, 0.5281, 0.4795, 0.5296, 0.4761, 0.5348, 0.4885, 0.5314, 0.4874, 0.5044, 0.4603, 0.5031, 0.4568, 0.5155, 0.462, 0.5122, 0.4635, 0.4741, 0.4635, 0.4707, 0.462, 0.4832, 0.4568, 0.4819, 0.4603, 0.455, 0.4872, 0.4515, 0.4885, 0.4566, 0.4761, 0.4582, 0.4795, 0.4582, 0.5175, 0.4566, 0.5209, 0.4515, 0.5085, 0.455, 0.5098, 0.455, 0.5098, 0.4515, 0.5085, 0.4609, 0.5036, 0.4637, 0.5053, 0.4675, 0.5145, 0.4667, 0.5176, 0.4566, 0.5209, 0.4582, 0.5175, 0.4582, 0.4795, 0.4566, 0.4761, 0.4667, 0.4794, 0.4675, 0.4825, 0.4637, 0.4917, 0.4609, 0.4934, 0.4515, 0.4885, 0.455, 0.4872, 0.4819, 0.4603, 0.4832, 0.4568, 0.488, 0.4663, 0.4863, 0.469, 0.4771, 0.4729, 0.474, 0.4721, 0.4707, 0.462, 0.4741, 0.4635, 0.5122, 0.4635, 0.5155, 0.462, 0.5123, 0.4721, 0.5091, 0.4729, 0.4999, 0.469, 0.4982, 0.4663, 0.5031, 0.4568, 0.5044, 0.4603, 0.5314, 0.4874, 0.5348, 0.4885, 0.5253, 0.4944, 0.5226, 0.4929, 0.5188, 0.4825, 0.5195, 0.4794, 0.5296, 0.4761, 0.5281, 0.4795, 0.5281, 0.5175, 0.5296, 0.5209, 0.5195, 0.5176, 0.5188, 0.5145, 0.5226, 0.5041, 0.5253, 0.5026, 0.5348, 0.5085, 0.5314, 0.5096, 0.5044, 0.5367, 0.5031, 0.5402, 0.4982, 0.5307, 0.4999, 0.5279, 0.5091, 0.5241, 0.5123, 0.5249, 0.5155, 0.535, 0.5122, 0.5334, 0.4741, 0.5334, 0.4707, 0.535, 0.474, 0.5249, 0.4771, 0.5241, 0.4863, 0.5279, 0.488, 0.5307, 0.4832, 0.5402, 0.4819, 0.5367, 0.4771, 0.5241, 0.4931, 0.4985, 0.4863, 0.5279, 0.681, 0.4503, 0.681, 0.423, 0.6905, 0.423, 0.6905, 0.4503, 0.4771, 0.5241, 0.4863, 0.5279, 0.4819, 0.5367, 0.4741, 0.5334, 0.4675, 0.5145, 0.4931, 0.4985, 0.4771, 0.5241, 0.6986, 0.4503, 0.6986, 0.423, 0.7092, 0.423, 0.7092, 0.4503, 0.6912, 0.3474, 0.6912, 0.3201, 0.7006, 0.3201, 0.7006, 0.3474, 0.4863, 0.5279, 0.4931, 0.4985, 0.4999, 0.5279, 0.6455, 0.7084, 0.6455, 0.6811, 0.6562, 0.6811, 0.6562, 0.7084, 0.4999, 0.5279, 0.4931, 0.4985, 0.5091, 0.5241, 0.4999, 0.5279, 0.5091, 0.5241, 0.5122, 0.5334, 0.5044, 0.5367, 0.683, 0.3474, 0.683, 0.3201, 0.6912, 0.3201, 0.6912, 0.3474, 0.6112, 0.3474, 0.6112, 0.3201, 0.6207, 0.3201, 0.6207, 0.3474, 0.5091, 0.5241, 0.4931, 0.4985, 0.5188, 0.5145, 0.6207, 0.3474, 0.6207, 0.3201, 0.6288, 0.3201, 0.6288, 0.3474, 0.5188, 0.5145, 0.4931, 0.4985, 0.5226, 0.5041, 0.5188, 0.5145, 0.5226, 0.5041, 0.5314, 0.5096, 0.5281, 0.5175, 0.6808, 0.7087, 0.6808, 0.6814, 0.6915, 0.6814, 0.6915, 0.7087, 0.7008, 0.5535, 0.7008, 0.5261, 0.7084, 0.5261, 0.7084, 0.5535, 0.5226, 0.5041, 0.4931, 0.4985, 0.5226, 0.4929, 0.6455, 0.6811, 0.6455, 0.6537, 0.6566, 0.6537, 0.6566, 0.6811, 0.5226, 0.4929, 0.4931, 0.4985, 0.5188, 0.4825, 0.5226, 0.4929, 0.5188, 0.4825, 0.5281, 0.4795, 0.5314, 0.4874, 0.6918, 0.5535, 0.6918, 0.5261, 0.7008, 0.5261, 0.7008, 0.5535, 0.584, 0.3474, 0.584, 0.3201, 0.5936, 0.3201, 0.5936, 0.3474, 0.5188, 0.4825, 0.4931, 0.4985, 0.5091, 0.4729, 0.5936, 0.3474, 0.5936, 0.3201, 0.6016, 0.3201, 0.6016, 0.3474, 0.5091, 0.4729, 0.4931, 0.4985, 0.4999, 0.469, 0.5091, 0.4729, 0.4999, 0.469, 0.5044, 0.4603, 0.5122, 0.4635, 0.7006, 0.3474, 0.7006, 0.3201, 0.7112, 0.3201, 0.7112, 0.3474, 0.6736, 0.3474, 0.6736, 0.3201, 0.683, 0.3201, 0.683, 0.3474, 0.4999, 0.469, 0.4931, 0.4985, 0.4863, 0.469, 0.3681, 0.7119, 0.3681, 0.6846, 0.3787, 0.6846, 0.3787, 0.7119, 0.4863, 0.469, 0.4931, 0.4985, 0.4771, 0.4729, 0.4863, 0.469, 0.4771, 0.4729, 0.4741, 0.4635, 0.4819, 0.4603, 0.6654, 0.3474, 0.6654, 0.3201, 0.6736, 0.3201, 0.6736, 0.3474, 0.6383, 0.3474, 0.6383, 0.3201, 0.6478, 0.3201, 0.6478, 0.3474, 0.4771, 0.4729, 0.4931, 0.4985, 0.4675, 0.4825, 0.6478, 0.3474, 0.6478, 0.3201, 0.6559, 0.3201, 0.6559, 0.3474, 0.4675, 0.4825, 0.4931, 0.4985, 0.4637, 0.4917, 0.4675, 0.4825, 0.4637, 0.4917, 0.455, 0.4872, 0.4582, 0.4795, 0.3894, 0.7119, 0.3894, 0.6846, 0.4, 0.6846, 0.4, 0.7119, 0.6715, 0.4503, 0.6715, 0.423, 0.681, 0.423, 0.681, 0.4503, 0.4637, 0.4917, 0.4931, 0.4985, 0.4637, 0.5053, 0.3787, 0.7119, 0.3787, 0.6846, 0.3894, 0.6846, 0.3894, 0.7119, 0.4637, 0.5053, 0.4931, 0.4985, 0.4675, 0.5145, 0.4637, 0.5053, 0.4675, 0.5145, 0.4582, 0.5175, 0.455, 0.5098, 0.6634, 0.4503, 0.6634, 0.423, 0.6715, 0.423, 0.6715, 0.4503, 0.6905, 0.4503, 0.6905, 0.423, 0.6986, 0.423, 0.6986, 0.4503, 0.3529, 0.6483, 0.3529, 0.6209, 0.3664, 0.6209, 0.3664, 0.6483, 0.6288, 0.3474, 0.6288, 0.3201, 0.6383, 0.3201, 0.6383, 0.3474, 0.3529, 0.6756, 0.3529, 0.6483, 0.3664, 0.6483, 0.3664, 0.6756, 0.6016, 0.3474, 0.6016, 0.3201, 0.6112, 0.3201, 0.6112, 0.3474, 0.6918, 0.5808, 0.6918, 0.5535, 0.7052, 0.5535, 0.7052, 0.5808, 0.6559, 0.3474, 0.6559, 0.3201, 0.6654, 0.3201, 0.6654, 0.3474, 0.3529, 0.703, 0.3529, 0.6756, 0.3664, 0.6756, 0.3664, 0.703, 0.6539, 0.4503, 0.6539, 0.423, 0.6634, 0.423, 0.6634, 0.4503])
me_circle.update()
me_cube_004 = bpy.data.meshes.new('Cube.004')
me_cube_004.from_pydata([(0.5, 0.5, 2.053), (0.5, 0.3, 1.853), (0.5, -0.3, 1.853), (0.5, -0.5, 2.053), (0.5, 0.3, 2.811), (0.5, 0.5, 2.611), (0.5, -0.5, 2.611), (0.5, -0.3, 2.811), (-0.3, -0.2262, 2.161), (-0.3, -0.1388, 2.1), (-0.3, 0.1388, 2.1), (-0.3, 0.2262, 2.161), (0.3, -0.139, 2.564), (0.3, -0.2, 2.502), (-0.3, -0.139, 2.564), (-0.3, -0.2262, 2.502), (0.3, 0.2, 2.502), (0.3, 0.139, 2.564), (-0.3, 0.2262, 2.502), (-0.3, 0.139, 2.564), (-0.9547, -0.1028, 2.243), (-0.9547, -0.06617, 2.207), (-0.9547, 0.06617, 2.207), (-0.9547, 0.1028, 2.243), (-0.9547, -0.06623, 2.444), (-0.9547, -0.1028, 2.407), (-0.9547, 0.1028, 2.407), (-0.9547, 0.06623, 2.444), (-1.096, -0.03824, 2.249), (-1.096, -0.06861, 2.285), (-1.132, -0.03421, 2.283), (-1.096, 0.03824, 2.249), (-1.132, 0.03421, 2.283), (-1.096, 0.06861, 2.285), (-1.098, -0.03811, 2.385), (-1.132, -0.03421, 2.338), (-1.096, -0.06861, 2.349), (-1.098, 0.03811, 2.385), (-1.096, 0.06861, 2.349), (-1.132, 0.03421, 2.338), (1.1, 0.2674, 1.932), (1.021, 0.3, 1.853), (1.1, 0.4213, 2.086), (1.021, 0.5, 2.053), (1.1, -0.4213, 2.086), (1.021, -0.5, 2.053), (1.1, -0.2674, 1.932), (1.021, -0.3, 1.853), (1.1, 0.4213, 2.578), (1.021, 0.5, 2.611), (1.1, 0.2674, 2.732), (1.021, 0.3, 2.811), (1.1, -0.2674, 2.732), (1.021, -0.3, 2.811), (1.1, -0.4213, 2.578), (1.021, -0.5, 2.611), (0.3, -0.2, 2.161), (0.3, -0.1388, 2.1), (0.3, 0.1388, 2.1), (0.3, 0.2, 2.161), (-0.21, -0.3166, 2.093), (-0.21, -0.2198, 2.007), (-0.21, 0.2198, 2.007), (-0.21, 0.3166, 2.093), (0.21, -0.22, 2.657), (0.21, -0.3166, 2.57), (0.21, 0.3166, 2.57), (0.21, 0.22, 2.657), (-0.21, -0.22, 2.657), (-0.21, -0.3166, 2.57), (-0.21, 0.3166, 2.57), (-0.21, 0.22, 2.657), (0.21, -0.3166, 2.093), (0.21, -0.2198, 2.007), (0.21, 0.2198, 2.007), (0.21, 0.3166, 2.093), (-0.2704, 0.2878, 2.115), (-0.2704, -0.2878, 2.115), (-0.2704, -0.1901, 2.037), (-0.2704, 0.1901, 2.037), (-0.2704, -0.2878, 2.549), (-0.2704, -0.1904, 2.627), (-0.2704, 0.2878, 2.549), (-0.2704, 0.1904, 2.627), (0.2704, -0.2739, 2.549), (0.2704, -0.1904, 2.627), (0.2704, 0.2739, 2.549), (0.2704, 0.2739, 2.115), (0.2704, -0.2739, 2.115), (0.2704, 0.1904, 2.627), (0.2704, -0.1901, 2.037), (0.2704, 0.1901, 2.037)], [], [(28, 29, 30), (31, 32, 33), (34, 35, 36), (37, 38, 39), (88, 84, 65, 72), (76, 82, 70, 63), (18, 26, 27, 19), (25, 15, 14, 24), (8, 20, 21, 9), (23, 11, 10, 22), (30, 32, 31, 28), (34, 37, 39, 35), (29, 36, 35, 30), (38, 33, 32, 39), (24, 34, 36, 25), (28, 21, 20, 29), (33, 23, 22, 31), (37, 27, 26, 38), (8, 15, 25, 20), (10, 9, 21, 22), (18, 11, 23, 26), (81, 80, 69, 68), (14, 19, 27, 24), (22, 21, 28, 31), (20, 25, 36, 29), (26, 23, 33, 38), (24, 27, 37, 34), (32, 30, 35, 39), (50, 48, 49, 51), (42, 40, 41, 43), (54, 52, 53, 55), (46, 44, 45, 47), (40, 46, 47, 41), (48, 42, 43, 49), (44, 54, 55, 45), (52, 50, 51, 53), (44, 46, 40, 42, 48, 50, 52, 54), (41, 1, 0, 43), (2, 1, 41, 47), (0, 5, 49, 43), (2, 47, 45, 3), (6, 3, 45, 55), (4, 51, 49, 5), (4, 7, 53, 51), (6, 55, 53, 7), (84, 85, 64, 65), (79, 76, 63, 62), (77, 78, 61, 60), (86, 87, 75, 66), (78, 79, 62, 61), (0, 1, 58, 59), (5, 0, 59, 16), (4, 5, 16, 17), (4, 17, 12, 7), (6, 7, 12, 13), (3, 6, 13, 56), (2, 3, 56, 57), (1, 2, 57, 58), (64, 68, 69, 65), (71, 67, 66, 70), (67, 71, 68, 64), (65, 69, 60, 72), (61, 73, 72, 60), (62, 74, 73, 61), (63, 75, 74, 62), (66, 75, 63, 70), (89, 86, 66, 67), (90, 88, 72, 73), (91, 90, 73, 74), (82, 83, 71, 70), (85, 89, 67, 64), (87, 91, 74, 75), (83, 81, 68, 71), (80, 77, 60, 69), (15, 8, 77, 80), (19, 14, 81, 83), (18, 19, 83, 82), (9, 10, 79, 78), (8, 9, 78, 77), (10, 11, 76, 79), (14, 15, 80, 81), (11, 18, 82, 76), (59, 58, 91, 87), (12, 17, 89, 85), (58, 57, 90, 91), (57, 56, 88, 90), (17, 16, 86, 89), (16, 59, 87, 86), (13, 12, 85, 84), (56, 13, 84, 88)])
me_cube_004.polygons.foreach_set('material_index', [0, 0, 0, 0, 1, 1, 0, 0, 0, 0, 0, 0, 0, 0, 0, 0, 0, 0, 0, 0, 0, 1, 0, 0, 0, 0, 0, 0, 0, 0, 0, 0, 0, 0, 0, 0, 0, 0, 0, 0, 0, 0, 0, 0, 0, 1, 1, 1, 1, 1, 0, 0, 0, 0, 0, 0, 0, 0, 1, 1, 1, 1, 1, 1, 1, 1, 1, 1, 1, 1, 1, 1, 1, 1, 1, 1, 1, 1, 1, 1, 1, 1, 1, 1, 1, 1, 1, 1, 1, 1])
_uv = me_cube_004.uv_layers.new(name='UVMap')
_uv.uv.foreach_set('vector', [0.6685, 0.6774, 0.6725, 0.6769, 0.6723, 0.6814, 0.3252, 0.6249, 0.3289, 0.6209, 0.3291, 0.6254, 0.5257, 0.4488, 0.5308, 0.4484, 0.5296, 0.4522, 0.5257, 0.4405, 0.5296, 0.4371, 0.5308, 0.4409, 0.5372, 0.655, 0.5846, 0.655, 0.587, 0.6607, 0.5348, 0.6607, 0.5957, 0.6537, 0.6432, 0.6537, 0.6455, 0.6608, 0.5933, 0.6608, 0.5843, 0.5669, 0.5708, 0.6392, 0.5668, 0.6388, 0.5747, 0.5662, 0.5483, 0.6392, 0.5348, 0.5669, 0.5443, 0.5662, 0.5523, 0.6388, 0.6044, 0.4501, 0.6179, 0.378, 0.6219, 0.3783, 0.614, 0.4507, 0.6404, 0.378, 0.6539, 0.4501, 0.6443, 0.4507, 0.6364, 0.3783, 0.6254, 0.3584, 0.6329, 0.3584, 0.6333, 0.3626, 0.625, 0.3626, 0.5257, 0.4488, 0.5257, 0.4405, 0.5308, 0.4409, 0.5308, 0.4484, 0.6725, 0.6769, 0.6795, 0.6769, 0.6783, 0.6814, 0.6723, 0.6814, 0.3362, 0.6254, 0.3291, 0.6254, 0.3289, 0.6209, 0.335, 0.6209, 0.6899, 0.6617, 0.6835, 0.6776, 0.6795, 0.6769, 0.6859, 0.661, 0.6685, 0.6774, 0.664, 0.6617, 0.668, 0.661, 0.6725, 0.6769, 0.3291, 0.6254, 0.3246, 0.6413, 0.3207, 0.6406, 0.3252, 0.6249, 0.3401, 0.6247, 0.3465, 0.6406, 0.3425, 0.6413, 0.3362, 0.6254, 0.659, 0.5881, 0.6963, 0.5881, 0.6859, 0.661, 0.668, 0.661, 0.6443, 0.4507, 0.614, 0.4507, 0.6219, 0.3783, 0.6364, 0.3783, 0.3529, 0.7142, 0.3156, 0.7142, 0.3246, 0.6413, 0.3425, 0.6413, 0.6945, 0.5123, 0.6953, 0.523, 0.6885, 0.5261, 0.6876, 0.5155, 0.5443, 0.5662, 0.5747, 0.5662, 0.5668, 0.6388, 0.5523, 0.6388, 0.6364, 0.3783, 0.6219, 0.3783, 0.625, 0.3626, 0.6333, 0.3626, 0.668, 0.661, 0.6859, 0.661, 0.6795, 0.6769, 0.6725, 0.6769, 0.3425, 0.6413, 0.3246, 0.6413, 0.3291, 0.6254, 0.3362, 0.6254, 0.5523, 0.6388, 0.5668, 0.6388, 0.5637, 0.655, 0.5554, 0.655, 0.5369, 0.4409, 0.5369, 0.4484, 0.5308, 0.4484, 0.5308, 0.4409, 0.2586, 0.3329, 0.2754, 0.3498, 0.2719, 0.3584, 0.25, 0.3365, 0.3293, 0.3498, 0.3462, 0.3329, 0.3548, 0.3365, 0.3329, 0.3584, 0.2754, 0.2576, 0.2586, 0.2744, 0.25, 0.2709, 0.2719, 0.249, 0.3462, 0.2744, 0.3293, 0.2576, 0.3329, 0.249, 0.3548, 0.2709, 0.3462, 0.3329, 0.3462, 0.2744, 0.3548, 0.2709, 0.3548, 0.3365, 0.2754, 0.3498, 0.3293, 0.3498, 0.3329, 0.3584, 0.2719, 0.3584, 0.3293, 0.2576, 0.2754, 0.2576, 0.2719, 0.249, 0.3329, 0.249, 0.2586, 0.2744, 0.2586, 0.3329, 0.25, 0.3365, 0.25, 0.2709, 0.3293, 0.2576, 0.3462, 0.2744, 0.3462, 0.3329, 0.3293, 0.3498, 0.2754, 0.3498, 0.2586, 0.3329, 0.2586, 0.2744, 0.2754, 0.2576, 0.5348, 0.5443, 0.5916, 0.5443, 0.5933, 0.5662, 0.5365, 0.5662, 0.5916, 0.4787, 0.5916, 0.5443, 0.5348, 0.5443, 0.5348, 0.4787, 0.6356, 0.5871, 0.6356, 0.5261, 0.6918, 0.5261, 0.6918, 0.5871, 0.5916, 0.4787, 0.5348, 0.4787, 0.5365, 0.4568, 0.5933, 0.4568, 0.3062, 0.6537, 0.3062, 0.7147, 0.25, 0.7147, 0.25, 0.6537, 0.5819, 0.2709, 0.5252, 0.2709, 0.5273, 0.249, 0.584, 0.249, 0.5819, 0.2709, 0.5819, 0.3365, 0.5252, 0.3365, 0.5252, 0.2709, 0.584, 0.3584, 0.5273, 0.3584, 0.5252, 0.3365, 0.5819, 0.3365, 0.6486, 0.2609, 0.6395, 0.2522, 0.6428, 0.249, 0.6533, 0.2585, 0.7123, 0.3044, 0.713, 0.3151, 0.7062, 0.3183, 0.7055, 0.3077, 0.713, 0.2522, 0.7123, 0.2628, 0.7055, 0.2596, 0.7062, 0.249, 0.6432, 0.7117, 0.5957, 0.7117, 0.5933, 0.706, 0.6455, 0.706, 0.7123, 0.2628, 0.7123, 0.3044, 0.7055, 0.3077, 0.7055, 0.2596, 0.4376, 0.249, 0.4595, 0.2709, 0.4325, 0.2885, 0.4258, 0.2818, 0.3766, 0.249, 0.4376, 0.249, 0.4258, 0.2818, 0.3885, 0.2818, 0.3548, 0.2709, 0.3766, 0.249, 0.3885, 0.2818, 0.3817, 0.2885, 0.3548, 0.2709, 0.3817, 0.2885, 0.3817, 0.3189, 0.3548, 0.3365, 0.3766, 0.3584, 0.3548, 0.3365, 0.3817, 0.3189, 0.3885, 0.3256, 0.4376, 0.3584, 0.3766, 0.3584, 0.3885, 0.3256, 0.4258, 0.3256, 0.4595, 0.3365, 0.4376, 0.3584, 0.4258, 0.3256, 0.4325, 0.3189, 0.4595, 0.2709, 0.4595, 0.3365, 0.4325, 0.3189, 0.4325, 0.2885, 0.6418, 0.5155, 0.6876, 0.5155, 0.6885, 0.5261, 0.6428, 0.5261, 0.6876, 0.4674, 0.6418, 0.4674, 0.6428, 0.4568, 0.6885, 0.4568, 0.6418, 0.4674, 0.6876, 0.4674, 0.6876, 0.5155, 0.6418, 0.5155, 0.587, 0.6607, 0.587, 0.7059, 0.5348, 0.7059, 0.5348, 0.6607, 0.7055, 0.2596, 0.6597, 0.2596, 0.6604, 0.249, 0.7062, 0.249, 0.7055, 0.3077, 0.6597, 0.3077, 0.6597, 0.2596, 0.7055, 0.2596, 0.7062, 0.3183, 0.6604, 0.3183, 0.6597, 0.3077, 0.7055, 0.3077, 0.6455, 0.706, 0.5933, 0.706, 0.5933, 0.6608, 0.6455, 0.6608, 0.5979, 0.2522, 0.5887, 0.2609, 0.584, 0.2585, 0.5946, 0.249, 0.6395, 0.3168, 0.6486, 0.3083, 0.6533, 0.3107, 0.6427, 0.3201, 0.6533, 0.3044, 0.6533, 0.2628, 0.6597, 0.2596, 0.6597, 0.3077, 0.6953, 0.46, 0.6945, 0.4706, 0.6876, 0.4674, 0.6885, 0.4568, 0.6356, 0.5123, 0.6356, 0.4706, 0.6418, 0.4674, 0.6418, 0.5155, 0.5887, 0.3083, 0.5979, 0.3168, 0.5946, 0.3201, 0.584, 0.3107, 0.6945, 0.4706, 0.6945, 0.5123, 0.6876, 0.5155, 0.6876, 0.4674, 0.5846, 0.713, 0.5372, 0.713, 0.5348, 0.7059, 0.587, 0.7059, 0.6606, 0.3721, 0.6606, 0.4094, 0.6539, 0.4145, 0.6539, 0.367, 0.7006, 0.3653, 0.6702, 0.3653, 0.6646, 0.3584, 0.7062, 0.3584, 0.7101, 0.3721, 0.7006, 0.3653, 0.7062, 0.3584, 0.7169, 0.367, 0.6702, 0.4161, 0.7006, 0.4161, 0.7062, 0.423, 0.6646, 0.423, 0.6606, 0.4094, 0.6702, 0.4161, 0.6646, 0.423, 0.6539, 0.4145, 0.7006, 0.4161, 0.7101, 0.4094, 0.7169, 0.4145, 0.7062, 0.423, 0.6702, 0.3653, 0.6606, 0.3721, 0.6539, 0.367, 0.6646, 0.3584, 0.7101, 0.4094, 0.7101, 0.3721, 0.7169, 0.367, 0.7169, 0.4145, 0.5968, 0.3032, 0.6035, 0.3099, 0.5979, 0.3168, 0.5887, 0.3083, 0.6339, 0.2592, 0.6035, 0.2592, 0.5979, 0.2522, 0.6395, 0.2522, 0.6035, 0.3099, 0.6339, 0.3099, 0.6395, 0.3168, 0.5979, 0.3168, 0.6339, 0.3099, 0.6406, 0.3032, 0.6486, 0.3083, 0.6395, 0.3168, 0.6035, 0.2592, 0.5968, 0.2659, 0.5887, 0.2609, 0.5979, 0.2522, 0.5968, 0.2659, 0.5968, 0.3032, 0.5887, 0.3083, 0.5887, 0.2609, 0.6406, 0.2659, 0.6339, 0.2592, 0.6395, 0.2522, 0.6486, 0.2609, 0.6406, 0.3032, 0.6406, 0.2659, 0.6486, 0.2609, 0.6486, 0.3083])
me_cube_004.materials.append(mat_material)
me_cube_004.materials.append(mat_material_001)
me_cube_004.use_mirror_vertex_groups = False
me_cube_004.update()
me_cube_002 = bpy.data.meshes.new('Cube.002')
me_cube_002.from_pydata([(0.27, 0.1932, 0.6), (0.1932, 0.27, 0.6), (0.1932, 0.27, -0.6), (0.27, 0.1932, -0.6), (0.1932, -0.27, 0.6), (0.27, -0.1932, 0.6), (0.27, -0.1932, -0.6), (0.1932, -0.27, -0.6), (-0.1932, 0.27, 0.6), (-0.27, 0.1932, 0.6), (-0.27, 0.1932, -0.6), (-0.1932, 0.27, -0.6), (-0.27, -0.1932, 0.6), (-0.1932, -0.27, 0.6), (-0.1932, -0.27, -0.6), (-0.27, -0.1932, -0.6), (-0.3, 0.1886, -0.9), (-0.1886, 0.3, -0.9), (-0.1886, -0.3, -0.9), (-0.3, -0.1886, -0.9), (0.1886, 0.3, -0.9), (0.3, 0.1886, -0.9), (0.3, -0.1886, -0.9), (0.1886, -0.3, -0.9), (0.3, -0.1909, 0.9), (0.1909, -0.3, 0.9), (-0.1909, -0.3, 0.9), (-0.3, -0.1909, 0.9), (0.1909, 0.3, 0.9), (0.3, 0.1909, 0.9), (-0.3, 0.1909, 0.9), (-0.1909, 0.3, 0.9), (-0.2491, 0.36, -0.6), (-0.36, 0.2491, -0.6), (-0.36, -0.2491, -0.6), (-0.2491, -0.36, -0.6), (0.36, 0.2491, -0.6), (0.2491, 0.36, -0.6), (0.36, -0.2511, 0.6), (0.2511, -0.36, 0.6), (-0.2511, -0.36, 0.6), (-0.36, -0.2511, 0.6), (0.2511, 0.36, 0.6), (0.36, 0.2511, 0.6), (0.2491, -0.36, -0.6), (0.36, -0.2491, -0.6), (-0.36, 0.2511, 0.6), (-0.2511, 0.36, 0.6), (-0.2489, 0.36, -0.8), (-0.36, 0.2489, -0.8), (-0.2489, -0.36, -0.8), (-0.36, -0.2489, -0.8), (0.36, 0.2489, -0.8), (0.2489, 0.36, -0.8), (0.36, -0.2489, -0.8), (0.2489, -0.36, -0.8), (0.2509, -0.36, 0.8), (0.36, -0.2509, 0.8), (-0.36, -0.2509, 0.8), (-0.2509, -0.36, 0.8), (0.36, 0.2509, 0.8), (0.2509, 0.36, 0.8), (-0.2509, 0.36, 0.8), (-0.36, 0.2509, 0.8), (0.1909, -0.1909, 0.9), (0.1909, 0.1909, 0.9), (-0.1909, -0.1909, 0.9), (-0.1909, 0.1909, 0.9), (-0.3, -0.1886, -1.0), (-0.1886, -0.3, -1.0), (0.1886, -0.3, -1.0), (0.3, -0.1886, -1.0), (0.3, 0.1886, -1.0), (0.1886, 0.3, -1.0), (-0.1886, 0.3, -1.0), (-0.3, 0.1886, -1.0), (-0.08861, -0.132, -1.0), (-0.08861, 0.132, -1.0), (0.08861, -0.132, -1.0), (0.08861, 0.132, -1.0), (-0.08861, 0.132, -2.0), (-0.08861, -0.132, -2.0), (0.08861, -0.132, -2.0), (0.08861, 0.132, -2.0), (-0.08861, 0.2329, -2.2), (-0.08861, -0.2329, -2.2), (0.08861, -0.2329, -2.2), (0.08861, 0.2329, -2.2), (-0.01772, 0.1763, -2.6), (-0.01772, -0.1763, -2.6), (0.01772, -0.1763, -2.6), (0.01772, 0.1763, -2.6)], [], [(43, 38, 5, 0), (15, 10, 33, 34), (0, 3, 2, 1), (14, 13, 12, 15), (4, 7, 6, 5), (8, 11, 10, 9), (11, 8, 1, 2), (3, 0, 5, 6), (7, 4, 13, 14), (15, 12, 9, 10), (13, 4, 39, 40), (14, 15, 34, 35), (59, 26, 27, 58), (31, 62, 63, 30), (51, 19, 18, 50), (22, 54, 55, 23), (61, 28, 29, 60), (25, 56, 57, 24), (32, 48, 49, 33), (50, 35, 34, 51), (44, 55, 54, 45), (53, 37, 36, 52), (40, 59, 58, 41), (62, 47, 46, 63), (42, 61, 60, 43), (56, 39, 38, 57), (20, 53, 52, 21), (48, 17, 16, 49), (16, 19, 51, 49), (17, 20, 73, 74), (20, 17, 48, 53), (18, 23, 55, 50), (22, 21, 52, 54), (25, 26, 59, 56), (29, 24, 57, 60), (27, 30, 63, 58), (31, 28, 61, 62), (32, 37, 53, 48), (34, 33, 49, 51), (44, 35, 50, 55), (36, 45, 54, 52), (4, 5, 38, 39), (38, 43, 60, 57), (40, 39, 56, 59), (46, 41, 58, 63), (42, 47, 62, 61), (12, 13, 40, 41), (9, 12, 41, 46), (8, 9, 46, 47), (42, 1, 8, 47), (43, 0, 1, 42), (32, 33, 10, 11), (37, 32, 11, 2), (2, 3, 36, 37), (45, 36, 3, 6), (6, 7, 44, 45), (44, 7, 14, 35), (26, 25, 64, 66), (24, 29, 65, 64), (28, 31, 67, 65), (30, 27, 66, 67), (67, 66, 64, 65), (24, 64, 25), (26, 66, 27), (30, 67, 31), (28, 65, 29), (19, 16, 75, 68), (16, 17, 74, 75), (20, 21, 72, 73), (21, 22, 71, 72), (22, 23, 70, 71), (18, 19, 68, 69), (23, 18, 69, 70), (68, 75, 77, 76), (70, 69, 76, 78), (72, 71, 78, 79), (74, 73, 79, 77), (70, 78, 71), (72, 79, 73), (74, 77, 75), (68, 76, 69), (76, 77, 80, 81), (83, 82, 86, 87), (78, 76, 81, 82), (77, 79, 83, 80), (79, 78, 82, 83), (84, 87, 91, 88), (81, 80, 84, 85), (80, 83, 87, 84), (82, 81, 85, 86), (89, 88, 91, 90), (86, 85, 89, 90), (87, 86, 90, 91), (85, 84, 88, 89)])
me_cube_002.polygons.foreach_set('material_index', [0, 0, 1, 1, 1, 1, 1, 1, 1, 1, 0, 0, 0, 0, 0, 0, 0, 0, 0, 0, 0, 0, 0, 0, 0, 0, 0, 0, 0, 0, 0, 0, 0, 0, 0, 0, 0, 0, 0, 0, 0, 0, 0, 0, 0, 0, 0, 0, 0, 0, 0, 0, 0, 0, 0, 0, 0, 0, 0, 0, 0, 0, 0, 0, 0, 0, 0, 0, 0, 0, 0, 0, 0, 0, 0, 0, 0, 0, 0, 0, 0, 2, 2, 2, 2, 2, 2, 2, 2, 2, 2, 2, 2, 2])
_uv = me_cube_002.uv_layers.new(name='UVMap')
_uv.uv.foreach_set('vector', [0.5925, 0.4371, 0.5376, 0.4371, 0.5439, 0.4273, 0.5862, 0.4273, 0.3864, 0.6091, 0.4286, 0.6091, 0.4348, 0.6189, 0.3803, 0.6189, 0.2584, 0.3584, 0.2584, 0.4896, 0.25, 0.4896, 0.25, 0.3584, 0.3091, 0.4896, 0.3091, 0.3584, 0.3175, 0.3584, 0.3175, 0.4896, 0.3091, 0.3584, 0.3091, 0.4896, 0.3007, 0.4896, 0.3007, 0.3584, 0.3681, 0.3584, 0.3681, 0.4896, 0.3597, 0.4896, 0.3597, 0.3584, 0.3156, 0.6209, 0.3156, 0.4896, 0.3579, 0.4896, 0.3579, 0.6209, 0.2584, 0.4896, 0.2584, 0.3584, 0.3007, 0.3584, 0.3007, 0.4896, 0.5933, 0.5881, 0.5933, 0.4568, 0.6356, 0.4568, 0.6356, 0.5881, 0.3175, 0.4896, 0.3175, 0.3584, 0.3597, 0.3584, 0.3597, 0.4896, 0.5355, 0.3766, 0.5355, 0.4189, 0.5257, 0.4252, 0.5257, 0.3703, 0.378, 0.6007, 0.3864, 0.6091, 0.3803, 0.6189, 0.3681, 0.6068, 0.3579, 0.4896, 0.3672, 0.4896, 0.3672, 0.5065, 0.3579, 0.5065, 0.3672, 0.5234, 0.3579, 0.5234, 0.3579, 0.5065, 0.3672, 0.5065, 0.4591, 0.5402, 0.4656, 0.5467, 0.4535, 0.5589, 0.4469, 0.5523, 0.4656, 0.6124, 0.4591, 0.6189, 0.4469, 0.6068, 0.4535, 0.6002, 0.3672, 0.5403, 0.3579, 0.5403, 0.3579, 0.5234, 0.3672, 0.5234, 0.5369, 0.4371, 0.5461, 0.4371, 0.5461, 0.454, 0.5369, 0.454, 0.4994, 0.6734, 0.5213, 0.6734, 0.5213, 0.6855, 0.4994, 0.6855, 0.7172, 0.5235, 0.6953, 0.5235, 0.6953, 0.5113, 0.7172, 0.5113, 0.6963, 0.6426, 0.7181, 0.6426, 0.7181, 0.6547, 0.6963, 0.6547, 0.7181, 0.7214, 0.6963, 0.7214, 0.6963, 0.7092, 0.7181, 0.7092, 0.3681, 0.4568, 0.3681, 0.435, 0.3801, 0.435, 0.3801, 0.4568, 0.4469, 0.435, 0.4469, 0.4568, 0.435, 0.4568, 0.435, 0.435, 0.4469, 0.4568, 0.4469, 0.435, 0.4588, 0.435, 0.4588, 0.4568, 0.5257, 0.435, 0.5257, 0.4568, 0.5137, 0.4568, 0.5137, 0.435, 0.5191, 0.6002, 0.5257, 0.6068, 0.5135, 0.6189, 0.5069, 0.6124, 0.5257, 0.5523, 0.5191, 0.5589, 0.5069, 0.5467, 0.5135, 0.5402, 0.7281, 0.4635, 0.7281, 0.5047, 0.7172, 0.5113, 0.7172, 0.4569, 0.5322, 0.6668, 0.5322, 0.6255, 0.5322, 0.6255, 0.5322, 0.6668, 0.5322, 0.6255, 0.5322, 0.6668, 0.5213, 0.6734, 0.5213, 0.6189, 0.7291, 0.5947, 0.7291, 0.636, 0.7181, 0.6426, 0.7181, 0.5881, 0.7291, 0.6613, 0.7291, 0.7026, 0.7181, 0.7092, 0.7181, 0.6548, 0.2619, 0.5553, 0.3037, 0.5553, 0.3103, 0.5662, 0.2554, 0.5662, 0.4654, 0.424, 0.5072, 0.424, 0.5137, 0.435, 0.4588, 0.435, 0.3866, 0.424, 0.4284, 0.424, 0.435, 0.435, 0.3801, 0.435, 0.4715, 0.3146, 0.5132, 0.3146, 0.5198, 0.3256, 0.4649, 0.3256, 0.4994, 0.6734, 0.4994, 0.6189, 0.5213, 0.6189, 0.5213, 0.6734, 0.6953, 0.5113, 0.6953, 0.4568, 0.7172, 0.4569, 0.7172, 0.5113, 0.6963, 0.6426, 0.6963, 0.5881, 0.7181, 0.5881, 0.7181, 0.6426, 0.6963, 0.7092, 0.6963, 0.6547, 0.7181, 0.6548, 0.7181, 0.7092, 0.5355, 0.4189, 0.5439, 0.4273, 0.5376, 0.4371, 0.5257, 0.4252, 0.5137, 0.4568, 0.4588, 0.4568, 0.4588, 0.435, 0.5137, 0.435, 0.3103, 0.5881, 0.2554, 0.5881, 0.2554, 0.5662, 0.3103, 0.5662, 0.435, 0.4568, 0.3801, 0.4568, 0.3801, 0.435, 0.435, 0.435, 0.5198, 0.3474, 0.4649, 0.3474, 0.4649, 0.3256, 0.5198, 0.3256, 0.5439, 0.3682, 0.5355, 0.3766, 0.5257, 0.3703, 0.5376, 0.3584, 0.5862, 0.3682, 0.5439, 0.3682, 0.5376, 0.3584, 0.5925, 0.3584, 0.5946, 0.3766, 0.5862, 0.3682, 0.5925, 0.3584, 0.6044, 0.3703, 0.6044, 0.4252, 0.5946, 0.4189, 0.5946, 0.3766, 0.6044, 0.3703, 0.5925, 0.4371, 0.5862, 0.4273, 0.5946, 0.4189, 0.6044, 0.4252, 0.4469, 0.6068, 0.4348, 0.6189, 0.4286, 0.6091, 0.4371, 0.6007, 0.4469, 0.5523, 0.4469, 0.6068, 0.4371, 0.6007, 0.4371, 0.5584, 0.4371, 0.5584, 0.4286, 0.55, 0.4348, 0.5402, 0.4469, 0.5523, 0.3803, 0.5402, 0.4348, 0.5402, 0.4286, 0.55, 0.3864, 0.55, 0.3864, 0.55, 0.378, 0.5584, 0.3681, 0.5523, 0.3803, 0.5402, 0.3681, 0.5523, 0.378, 0.5584, 0.378, 0.6007, 0.3681, 0.6068, 0.3037, 0.5553, 0.2619, 0.5553, 0.2619, 0.5553, 0.3037, 0.5553, 0.5072, 0.424, 0.4654, 0.424, 0.4654, 0.424, 0.5072, 0.424, 0.5132, 0.3146, 0.4715, 0.3146, 0.4715, 0.3146, 0.5132, 0.3146, 0.4284, 0.424, 0.3866, 0.424, 0.3866, 0.424, 0.4284, 0.424, 0.4715, 0.3146, 0.3037, 0.5553, 0.5072, 0.424, 0.5132, 0.3146, 0.5072, 0.424, 0.5072, 0.424, 0.2619, 0.5553, 0.3037, 0.5553, 0.3037, 0.5553, 0.3866, 0.424, 0.4284, 0.424, 0.4284, 0.424, 0.4715, 0.3146, 0.5132, 0.3146, 0.5132, 0.3146, 0.4654, 0.424, 0.7281, 0.5047, 0.7281, 0.4635, 0.7281, 0.4635, 0.7281, 0.5047, 0.5069, 0.5467, 0.5191, 0.5589, 0.5191, 0.5589, 0.5069, 0.5467, 0.5191, 0.6002, 0.5069, 0.6124, 0.5069, 0.6124, 0.5191, 0.6002, 0.7291, 0.7026, 0.7291, 0.6613, 0.7291, 0.6613, 0.7291, 0.7026, 0.4656, 0.6124, 0.4535, 0.6002, 0.4535, 0.6002, 0.4656, 0.6124, 0.4535, 0.5589, 0.4656, 0.5467, 0.4656, 0.5467, 0.4535, 0.5589, 0.7291, 0.636, 0.7291, 0.5947, 0.7291, 0.5947, 0.7291, 0.636, 0.7281, 0.5047, 0.7281, 0.4635, 0.7281, 0.4635, 0.7281, 0.5047, 0.7291, 0.636, 0.7291, 0.5947, 0.7291, 0.5947, 0.7291, 0.636, 0.7291, 0.7026, 0.7291, 0.6613, 0.7291, 0.6613, 0.7291, 0.7026, 0.5322, 0.6668, 0.5322, 0.6255, 0.5322, 0.6255, 0.5322, 0.6668, 0.7291, 0.636, 0.7291, 0.636, 0.7291, 0.6613, 0.7291, 0.7026, 0.7291, 0.7026, 0.5322, 0.6255, 0.5322, 0.6668, 0.5322, 0.6668, 0.7281, 0.4635, 0.7281, 0.5047, 0.7281, 0.5047, 0.7291, 0.5947, 0.7281, 0.5047, 0.7281, 0.4635, 0.7281, 0.4635, 0.7281, 0.5047, 0.7291, 0.7026, 0.7291, 0.6613, 0.7291, 0.6613, 0.7291, 0.7026, 0.7291, 0.636, 0.7291, 0.5947, 0.7291, 0.5947, 0.7291, 0.636, 0.5322, 0.6668, 0.5322, 0.6255, 0.5322, 0.6255, 0.5322, 0.6668, 0.7291, 0.7026, 0.7291, 0.6613, 0.7291, 0.6613, 0.7291, 0.7026, 0.5322, 0.6668, 0.5322, 0.6255, 0.5322, 0.6255, 0.5322, 0.6668, 0.7281, 0.5047, 0.7281, 0.4635, 0.7281, 0.4635, 0.7281, 0.5047, 0.5322, 0.6668, 0.5322, 0.6255, 0.5322, 0.6255, 0.5322, 0.6668, 0.7291, 0.636, 0.7291, 0.5947, 0.7291, 0.5947, 0.7291, 0.636, 0.7291, 0.5947, 0.5322, 0.6668, 0.7291, 0.7026, 0.7291, 0.636, 0.7291, 0.636, 0.7291, 0.5947, 0.7291, 0.5947, 0.7291, 0.636, 0.7291, 0.7026, 0.7291, 0.6613, 0.7291, 0.6613, 0.7291, 0.7026, 0.7281, 0.5047, 0.7281, 0.4635, 0.7281, 0.4635, 0.7281, 0.5047])
me_cube_002.materials.append(mat_material_002)
me_cube_002.materials.append(mat_material_003)
me_cube_002.materials.append(mat_material_001)
me_cube_002.use_mirror_y = True
me_cube_002.use_mirror_vertex_groups = False
me_cube_002.update()
me_cube_005 = bpy.data.meshes.new('Cube.005')
me_cube_005.from_pydata([(0.1837, 0.2709, -0.6), (0.2606, 0.194, -0.6), (0.2606, 0.194, 0.6), (0.1837, 0.2709, 0.6), (-0.2794, 0.194, -0.6), (-0.2026, 0.2709, -0.6), (-0.2026, 0.2709, 0.6), (-0.2794, 0.194, 0.6), (0.2606, -0.1923, -0.6), (0.1837, -0.2691, -0.6), (0.1837, -0.2691, 0.6), (0.2606, -0.1923, 0.6), (-0.2026, -0.2691, -0.6), (-0.2794, -0.1923, -0.6), (-0.2794, -0.1923, 0.6), (-0.2026, -0.2691, 0.6), (0.1792, -0.2991, 0.9), (0.2906, -0.1877, 0.9), (-0.3094, -0.1877, 0.9), (-0.198, -0.2991, 0.9), (0.2906, 0.1895, 0.9), (0.1792, 0.3009, 0.9), (-0.198, 0.3009, 0.9), (-0.3094, 0.1895, 0.9), (-0.2003, 0.3009, -0.9), (-0.3094, 0.1918, -0.9), (-0.3094, -0.19, -0.9), (-0.2003, -0.2991, -0.9), (0.2906, 0.1918, -0.9), (0.1815, 0.3009, -0.9), (0.1815, -0.2991, -0.9), (0.2906, -0.19, -0.9), (0.3506, -0.2482, 0.6), (0.2397, -0.3591, 0.6), (-0.2585, -0.3591, 0.6), (-0.3694, -0.2482, 0.6), (0.2397, 0.3609, 0.6), (0.3506, 0.25, 0.6), (-0.2605, 0.3609, -0.6), (-0.3694, 0.2519, -0.6), (-0.3694, -0.2502, -0.6), (-0.2605, -0.3591, -0.6), (0.3506, 0.2519, -0.6), (0.2417, 0.3609, -0.6), (-0.3694, 0.25, 0.6), (-0.2585, 0.3609, 0.6), (0.2417, -0.3591, -0.6), (0.3506, -0.2502, -0.6), (0.3506, -0.248, 0.8), (0.2395, -0.3591, 0.8), (-0.3694, -0.248, 0.8), (-0.2583, -0.3591, 0.8), (0.2395, 0.3609, 0.8), (0.3506, 0.2498, 0.8), (-0.2583, 0.3609, 0.8), (-0.3694, 0.2498, 0.8), (-0.3694, 0.2518, -0.8), (-0.2603, 0.3609, -0.8), (-0.2603, -0.3591, -0.8), (-0.3694, -0.25, -0.8), (0.2415, 0.3609, -0.8), (0.3506, 0.2518, -0.8), (0.3506, -0.25, -0.8), (0.2415, -0.3591, -0.8), (-0.2003, 0.1918, -0.9), (0.1815, 0.1918, -0.9), (-0.2003, -0.19, -0.9), (0.1815, -0.19, -0.9), (-0.198, -0.2991, 1.0), (-0.3094, -0.1877, 1.0), (-0.3094, 0.1895, 1.0), (-0.198, 0.3009, 1.0), (0.1792, 0.3009, 1.0), (0.2906, 0.1895, 1.0), (0.2906, -0.1877, 1.0), (0.1792, -0.2991, 1.0), (0.1281, 0.256, 1.201), (0.3572, 0.09656, 1.201), (-0.376, 0.09656, 1.201), (-0.1469, 0.256, 1.201), (-0.1469, -0.2543, 1.201), (-0.376, -0.09482, 1.201), (0.3572, -0.09482, 1.201), (0.1281, -0.2543, 1.201), (-0.06941, -0.1591, 1.0), (-0.1694, -0.05913, 1.0), (-0.2674, -0.1792, 1.0), (-0.1894, -0.2571, 1.0), (0.1506, -0.05913, 1.0), (0.05059, -0.1591, 1.0), (0.1706, -0.2571, 1.0), (0.2486, -0.1792, 1.0), (-0.1694, 0.06087, 1.0), (-0.06941, 0.1609, 1.0), (-0.1894, 0.2588, 1.0), (-0.2674, 0.1809, 1.0), (0.05059, 0.1609, 1.0), (0.1506, 0.06087, 1.0), (0.2486, 0.1809, 1.0), (0.1706, 0.2588, 1.0), (0.06859, -0.1845, 1.057), (0.1986, -0.06865, 1.057), (-0.2174, -0.06865, 1.057), (-0.08741, -0.1845, 1.057), (-0.08741, 0.1862, 1.057), (-0.2174, 0.07038, 1.057), (0.1986, 0.07038, 1.057), (0.06859, 0.1862, 1.057), (0.1528, 0.3019, 1.422), (0.423, 0.1137, 1.422), (-0.4418, 0.1137, 1.422), (-0.1716, 0.3019, 1.422), (-0.1716, -0.3001, 1.422), (-0.4418, -0.112, 1.422), (0.423, -0.112, 1.422), (0.1528, -0.3001, 1.422), (0.1439, 0.2853, 1.978), (0.3993, 0.1075, 1.978), (-0.4181, 0.1075, 1.978), (-0.1627, 0.2853, 1.978), (-0.1627, -0.2836, 1.978), (-0.4181, -0.1058, 1.978), (0.3993, -0.1058, 1.978), (0.1439, -0.2836, 1.978), (-0.1824, 0.322, 1.836), (-0.4708, 0.1213, 1.836), (0.1636, 0.322, 1.836), (-0.4708, -0.1196, 1.836), (-0.1824, -0.3203, 1.836), (0.1636, -0.3203, 1.836), (0.452, -0.1196, 1.836), (0.452, 0.1213, 1.836), (0.2462, -0.2124, 1.978), (0.2169, -0.2327, 1.978), (0.2766, -0.2417, 1.836), (0.2547, -0.2569, 1.836), (0.246, -0.2524, 1.679), (0.1357, -0.08405, 1.978), (0.1982, -0.1748, 1.96), (0.2323, -0.2015, 1.818), (-0.3107, 0.1823, 1.978), (-0.2557, 0.1804, 1.954), (-0.2435, 0.2291, 1.978), (-0.304, 0.2291, 1.859), (-0.1962, 0.1019, 1.978)], [], [(43, 38, 5, 0), (15, 10, 33, 34), (0, 3, 2, 1), (14, 13, 12, 15), (4, 7, 6, 5), (8, 11, 10, 9), (11, 8, 1, 2), (3, 0, 5, 6), (7, 4, 13, 14), (15, 12, 9, 10), (13, 4, 39, 40), (14, 15, 34, 35), (59, 26, 27, 58), (31, 62, 63, 30), (51, 19, 18, 50), (22, 54, 55, 23), (61, 28, 29, 60), (25, 56, 57, 24), (32, 48, 49, 33), (50, 35, 34, 51), (44, 55, 54, 45), (53, 37, 36, 52), (40, 59, 58, 41), (62, 47, 46, 63), (42, 61, 60, 43), (56, 39, 38, 57), (20, 53, 52, 21), (48, 17, 16, 49), (16, 19, 51, 49), (17, 20, 73, 74), (20, 17, 48, 53), (18, 23, 55, 50), (22, 21, 52, 54), (25, 26, 59, 56), (29, 24, 57, 60), (27, 30, 63, 58), (31, 28, 61, 62), (32, 37, 53, 48), (34, 33, 49, 51), (44, 35, 50, 55), (36, 45, 54, 52), (4, 5, 38, 39), (38, 43, 60, 57), (40, 39, 56, 59), (46, 41, 58, 63), (42, 47, 62, 61), (12, 13, 40, 41), (9, 12, 41, 46), (8, 9, 46, 47), (42, 1, 8, 47), (43, 0, 1, 42), (32, 33, 10, 11), (37, 32, 11, 2), (2, 3, 36, 37), (45, 36, 3, 6), (6, 7, 44, 45), (44, 7, 14, 35), (26, 25, 64, 66), (24, 29, 65, 64), (28, 31, 67, 65), (30, 27, 66, 67), (67, 66, 64, 65), (24, 64, 25), (26, 66, 27), (30, 67, 31), (28, 65, 29), (19, 16, 75, 68), (16, 17, 74, 75), (20, 21, 72, 73), (21, 22, 71, 72), (22, 23, 70, 71), (18, 19, 68, 69), (23, 18, 69, 70), (103, 100, 83, 80), (106, 107, 76, 77), (100, 101, 82, 83), (102, 103, 80, 81), (107, 104, 79, 76), (81, 80, 112, 113), (82, 77, 109, 114), (79, 78, 110, 111), (80, 83, 115, 112), (101, 106, 77, 82), (105, 102, 81, 78), (104, 105, 78, 79), (84, 85, 86, 87), (88, 89, 90, 91), (92, 93, 94, 95), (96, 97, 98, 99), (88, 101, 100, 89), (102, 85, 84, 103), (104, 93, 92, 105), (96, 107, 106, 97), (84, 89, 100, 103), (68, 75, 90, 89, 84, 87), (70, 69, 86, 85, 92, 95), (68, 87, 86, 69), (92, 85, 102, 105), (74, 91, 90, 75), (88, 97, 106, 101), (74, 73, 98, 97, 88, 91), (70, 95, 94, 71), (72, 71, 94, 93, 96, 99), (96, 93, 104, 107), (72, 99, 98, 73), (78, 81, 113, 110), (76, 79, 111, 108), (83, 82, 114, 115), (77, 76, 108, 109), (124, 125, 118, 140, 143, 142, 119), (126, 124, 119, 116), (127, 128, 120, 121), (129, 135, 133, 123), (130, 131, 117, 122), (125, 127, 121, 118), (128, 129, 123, 120), (131, 126, 116, 117), (120, 123, 133, 137, 132, 122, 117, 116, 119, 142, 144, 140, 118, 121), (109, 108, 126, 131), (112, 115, 129, 128), (110, 113, 127, 125), (114, 109, 131, 130), (115, 114, 130, 134, 136, 135, 129), (113, 112, 128, 127), (108, 111, 124, 126), (111, 110, 125, 124), (135, 136, 139), (133, 135, 139, 138), (132, 134, 130, 122), (132, 137, 138), (139, 136, 134), (138, 137, 133), (138, 139, 134, 132), (142, 143, 141), (141, 143, 140), (140, 144, 141), (141, 144, 142)])
me_cube_005.polygons.foreach_set('material_index', [0, 0, 1, 1, 1, 1, 1, 1, 1, 1, 0, 0, 0, 0, 0, 0, 0, 0, 0, 0, 0, 0, 0, 0, 0, 0, 0, 0, 0, 0, 0, 0, 0, 0, 0, 0, 0, 0, 0, 0, 0, 0, 0, 0, 0, 0, 0, 0, 0, 0, 0, 0, 0, 0, 0, 0, 0, 0, 0, 0, 0, 0, 0, 0, 0, 0, 0, 0, 0, 0, 0, 0, 0, 2, 2, 2, 2, 2, 2, 2, 2, 2, 2, 2, 2, 0, 0, 0, 0, 2, 2, 2, 2, 2, 0, 0, 0, 2, 0, 2, 0, 0, 0, 2, 0, 2, 2, 2, 2, 2, 2, 2, 2, 2, 2, 2, 2, 2, 2, 2, 2, 2, 2, 2, 2, 2, 2, 2, 2, 2, 2, 2, 2, 2, 2, 2, 2])
_uv = me_cube_005.uv_layers.new(name='UVMap')
_uv.uv.foreach_set('vector', [0.5925, 0.4371, 0.5376, 0.4371, 0.5439, 0.4273, 0.5862, 0.4273, 0.3864, 0.6091, 0.4286, 0.6091, 0.4348, 0.6189, 0.3803, 0.6189, 0.2584, 0.3584, 0.2584, 0.4896, 0.25, 0.4896, 0.25, 0.3584, 0.3091, 0.4896, 0.3091, 0.3584, 0.3175, 0.3584, 0.3175, 0.4896, 0.3091, 0.3584, 0.3091, 0.4896, 0.3007, 0.4896, 0.3007, 0.3584, 0.3681, 0.3584, 0.3681, 0.4896, 0.3597, 0.4896, 0.3597, 0.3584, 0.3156, 0.6209, 0.3156, 0.4896, 0.3579, 0.4896, 0.3579, 0.6209, 0.2584, 0.4896, 0.2584, 0.3584, 0.3007, 0.3584, 0.3007, 0.4896, 0.5933, 0.5881, 0.5933, 0.4568, 0.6356, 0.4568, 0.6356, 0.5881, 0.3175, 0.4896, 0.3175, 0.3584, 0.3597, 0.3584, 0.3597, 0.4896, 0.5355, 0.3766, 0.5355, 0.4189, 0.5257, 0.4252, 0.5257, 0.3703, 0.378, 0.6007, 0.3864, 0.6091, 0.3803, 0.6189, 0.3681, 0.6068, 0.3579, 0.4896, 0.3672, 0.4896, 0.3672, 0.5065, 0.3579, 0.5065, 0.3672, 0.5234, 0.3579, 0.5234, 0.3579, 0.5065, 0.3672, 0.5065, 0.4591, 0.5402, 0.4656, 0.5467, 0.4535, 0.5589, 0.4469, 0.5523, 0.4656, 0.6124, 0.4591, 0.6189, 0.4469, 0.6068, 0.4535, 0.6002, 0.3672, 0.5403, 0.3579, 0.5403, 0.3579, 0.5234, 0.3672, 0.5234, 0.5369, 0.4371, 0.5461, 0.4371, 0.5461, 0.454, 0.5369, 0.454, 0.4994, 0.6734, 0.5213, 0.6734, 0.5213, 0.6855, 0.4994, 0.6855, 0.7172, 0.5235, 0.6953, 0.5235, 0.6953, 0.5113, 0.7172, 0.5113, 0.6963, 0.6426, 0.7181, 0.6426, 0.7181, 0.6547, 0.6963, 0.6547, 0.7181, 0.7214, 0.6963, 0.7214, 0.6963, 0.7092, 0.7181, 0.7092, 0.3681, 0.4568, 0.3681, 0.435, 0.3801, 0.435, 0.3801, 0.4568, 0.4469, 0.435, 0.4469, 0.4568, 0.435, 0.4568, 0.435, 0.435, 0.4469, 0.4568, 0.4469, 0.435, 0.4588, 0.435, 0.4588, 0.4568, 0.5257, 0.435, 0.5257, 0.4568, 0.5137, 0.4568, 0.5137, 0.435, 0.5191, 0.6002, 0.5257, 0.6068, 0.5135, 0.6189, 0.5069, 0.6124, 0.5257, 0.5523, 0.5191, 0.5589, 0.5069, 0.5467, 0.5135, 0.5402, 0.7281, 0.4635, 0.7281, 0.5047, 0.7172, 0.5113, 0.7172, 0.4569, 0.5322, 0.6668, 0.5322, 0.6255, 0.5322, 0.6255, 0.5322, 0.6668, 0.5322, 0.6255, 0.5322, 0.6668, 0.5213, 0.6734, 0.5213, 0.6189, 0.7291, 0.5947, 0.7291, 0.636, 0.7181, 0.6426, 0.7181, 0.5881, 0.7291, 0.6613, 0.7291, 0.7026, 0.7181, 0.7092, 0.7181, 0.6548, 0.2619, 0.5553, 0.3037, 0.5553, 0.3103, 0.5662, 0.2554, 0.5662, 0.4654, 0.424, 0.5072, 0.424, 0.5137, 0.435, 0.4588, 0.435, 0.3866, 0.424, 0.4284, 0.424, 0.435, 0.435, 0.3801, 0.435, 0.4715, 0.3146, 0.5132, 0.3146, 0.5198, 0.3256, 0.4649, 0.3256, 0.4994, 0.6734, 0.4994, 0.6189, 0.5213, 0.6189, 0.5213, 0.6734, 0.6953, 0.5113, 0.6953, 0.4568, 0.7172, 0.4569, 0.7172, 0.5113, 0.6963, 0.6426, 0.6963, 0.5881, 0.7181, 0.5881, 0.7181, 0.6426, 0.6963, 0.7092, 0.6963, 0.6547, 0.7181, 0.6548, 0.7181, 0.7092, 0.5355, 0.4189, 0.5439, 0.4273, 0.5376, 0.4371, 0.5257, 0.4252, 0.5137, 0.4568, 0.4588, 0.4568, 0.4588, 0.435, 0.5137, 0.435, 0.3103, 0.5881, 0.2554, 0.5881, 0.2554, 0.5662, 0.3103, 0.5662, 0.435, 0.4568, 0.3801, 0.4568, 0.3801, 0.435, 0.435, 0.435, 0.5198, 0.3474, 0.4649, 0.3474, 0.4649, 0.3256, 0.5198, 0.3256, 0.5439, 0.3682, 0.5355, 0.3766, 0.5257, 0.3703, 0.5376, 0.3584, 0.5862, 0.3682, 0.5439, 0.3682, 0.5376, 0.3584, 0.5925, 0.3584, 0.5946, 0.3766, 0.5862, 0.3682, 0.5925, 0.3584, 0.6044, 0.3703, 0.6044, 0.4252, 0.5946, 0.4189, 0.5946, 0.3766, 0.6044, 0.3703, 0.5925, 0.4371, 0.5862, 0.4273, 0.5946, 0.4189, 0.6044, 0.4252, 0.4469, 0.6068, 0.4348, 0.6189, 0.4286, 0.6091, 0.4371, 0.6007, 0.4469, 0.5523, 0.4469, 0.6068, 0.4371, 0.6007, 0.4371, 0.5584, 0.4371, 0.5584, 0.4286, 0.55, 0.4348, 0.5402, 0.4469, 0.5523, 0.3803, 0.5402, 0.4348, 0.5402, 0.4286, 0.55, 0.3864, 0.55, 0.3864, 0.55, 0.378, 0.5584, 0.3681, 0.5523, 0.3803, 0.5402, 0.3681, 0.5523, 0.378, 0.5584, 0.378, 0.6007, 0.3681, 0.6068, 0.3037, 0.5553, 0.2619, 0.5553, 0.2619, 0.5553, 0.3037, 0.5553, 0.5072, 0.424, 0.4654, 0.424, 0.4654, 0.424, 0.5072, 0.424, 0.5132, 0.3146, 0.4715, 0.3146, 0.4715, 0.3146, 0.5132, 0.3146, 0.4284, 0.424, 0.3866, 0.424, 0.3866, 0.424, 0.4284, 0.424, 0.4715, 0.3146, 0.3037, 0.5553, 0.5072, 0.424, 0.5132, 0.3146, 0.5072, 0.424, 0.5072, 0.424, 0.2619, 0.5553, 0.3037, 0.5553, 0.3037, 0.5553, 0.3866, 0.424, 0.4284, 0.424, 0.4284, 0.424, 0.4715, 0.3146, 0.5132, 0.3146, 0.5132, 0.3146, 0.4654, 0.424, 0.7281, 0.5047, 0.7281, 0.4635, 0.7281, 0.4635, 0.7281, 0.5047, 0.5069, 0.5467, 0.5191, 0.5589, 0.5191, 0.5589, 0.5069, 0.5467, 0.5191, 0.6002, 0.5069, 0.6124, 0.5069, 0.6124, 0.5191, 0.6002, 0.7291, 0.7026, 0.7291, 0.6613, 0.7291, 0.6613, 0.7291, 0.7026, 0.4656, 0.6124, 0.4535, 0.6002, 0.4535, 0.6002, 0.4656, 0.6124, 0.4535, 0.5589, 0.4656, 0.5467, 0.4656, 0.5467, 0.4535, 0.5589, 0.7291, 0.636, 0.7291, 0.5947, 0.7291, 0.5947, 0.7291, 0.636, 0.7281, 0.4918, 0.7281, 0.4763, 0.7281, 0.4763, 0.7281, 0.4918, 0.5322, 0.6384, 0.5322, 0.6255, 0.5322, 0.6255, 0.5322, 0.6384, 0.7281, 0.4763, 0.7281, 0.4635, 0.7281, 0.4635, 0.7281, 0.4763, 0.7281, 0.5047, 0.7281, 0.4918, 0.7281, 0.4918, 0.7281, 0.5047, 0.7291, 0.6897, 0.7291, 0.6742, 0.7291, 0.6742, 0.7291, 0.6897, 0.7281, 0.5047, 0.7281, 0.4918, 0.7281, 0.4918, 0.7281, 0.5047, 0.5322, 0.6539, 0.5322, 0.6384, 0.5322, 0.6384, 0.5322, 0.6539, 0.7291, 0.636, 0.7291, 0.6231, 0.7291, 0.6231, 0.7291, 0.636, 0.7281, 0.4918, 0.7281, 0.4763, 0.7281, 0.4763, 0.7281, 0.4918, 0.5322, 0.6539, 0.5322, 0.6384, 0.5322, 0.6384, 0.5322, 0.6539, 0.7291, 0.6231, 0.7291, 0.6076, 0.7291, 0.6076, 0.7291, 0.6231, 0.7291, 0.636, 0.7291, 0.6231, 0.7291, 0.6231, 0.7291, 0.636, 0.7281, 0.4918, 0.7281, 0.5047, 0.7283, 0.5172, 0.7281, 0.5047, 0.7281, 0.4635, 0.7281, 0.4763, 0.7281, 0.4635, 0.7281, 0.4635, 0.7291, 0.6231, 0.7291, 0.636, 0.7291, 0.6395, 0.7291, 0.636, 0.5322, 0.6255, 0.5322, 0.6384, 0.5322, 0.6255, 0.5322, 0.6255, 0.7281, 0.4635, 0.7281, 0.4635, 0.7281, 0.4763, 0.7281, 0.4763, 0.7281, 0.5047, 0.7281, 0.5047, 0.7281, 0.4918, 0.7281, 0.4918, 0.7291, 0.636, 0.7291, 0.636, 0.7291, 0.6231, 0.7291, 0.6231, 0.5322, 0.6255, 0.5322, 0.6255, 0.5322, 0.6384, 0.5322, 0.6384, 0.7281, 0.4918, 0.7281, 0.4763, 0.7281, 0.4763, 0.7281, 0.4918, 0.7281, 0.5047, 0.7281, 0.4635, 0.7281, 0.4635, 0.7281, 0.4763, 0.7281, 0.4918, 0.7281, 0.5047, 0.7291, 0.636, 0.7291, 0.5947, 0.7291, 0.5947, 0.7291, 0.6076, 0.7291, 0.6231, 0.7291, 0.636, 0.7281, 0.5047, 0.7281, 0.5047, 0.7283, 0.5172, 0.7291, 0.5947, 0.7291, 0.6231, 0.7291, 0.6076, 0.7291, 0.6076, 0.7291, 0.6231, 0.5322, 0.6668, 0.5322, 0.6668, 0.6693, 0.5245, 0.7281, 0.4635, 0.5322, 0.6539, 0.5322, 0.6384, 0.5322, 0.6384, 0.5322, 0.6539, 0.5322, 0.6668, 0.5322, 0.6255, 0.5322, 0.6255, 0.5322, 0.6384, 0.5322, 0.6539, 0.5322, 0.6668, 0.7291, 0.636, 0.7291, 0.636, 0.7291, 0.6395, 0.7291, 0.6613, 0.7291, 0.7026, 0.7291, 0.6613, 0.7291, 0.6613, 0.7291, 0.6742, 0.7291, 0.6897, 0.7291, 0.7026, 0.7291, 0.6897, 0.7291, 0.6742, 0.7291, 0.6742, 0.7291, 0.6897, 0.7291, 0.7026, 0.7291, 0.7026, 0.5913, 0.6487, 0.5322, 0.6255, 0.7291, 0.6231, 0.7291, 0.6076, 0.7291, 0.6076, 0.7291, 0.6231, 0.7291, 0.6897, 0.7291, 0.6742, 0.7291, 0.6742, 0.7291, 0.6897, 0.7281, 0.4763, 0.7281, 0.4635, 0.7281, 0.4635, 0.7281, 0.4763, 0.5322, 0.6384, 0.5322, 0.6255, 0.5322, 0.6255, 0.5322, 0.6384, 0.7291, 0.636, 0.7291, 0.6231, 0.7291, 0.6231, 0.7291, 0.6285, 0.7291, 0.6303, 0.7291, 0.6319, 0.7291, 0.636, 0.7291, 0.6897, 0.7291, 0.6742, 0.7291, 0.6742, 0.7291, 0.6897, 0.7281, 0.5047, 0.7281, 0.4918, 0.7281, 0.4918, 0.7281, 0.5047, 0.7281, 0.4763, 0.7281, 0.4723, 0.7281, 0.4727, 0.7281, 0.4763, 0.5322, 0.6539, 0.5322, 0.6384, 0.5322, 0.6384, 0.5322, 0.6539, 0.7291, 0.6231, 0.7291, 0.6076, 0.7291, 0.6076, 0.7291, 0.6231, 0.7281, 0.4918, 0.7281, 0.4763, 0.7281, 0.4763, 0.7281, 0.4918, 0.5322, 0.6384, 0.5322, 0.6255, 0.5322, 0.6255, 0.5322, 0.6384, 0.7281, 0.4918, 0.7281, 0.4763, 0.7281, 0.4727, 0.6845, 0.5326, 0.7281, 0.4712, 0.7281, 0.4635, 0.5322, 0.6384, 0.5322, 0.6255, 0.7291, 0.6742, 0.7291, 0.6581, 0.7088, 0.6179, 0.7291, 0.6446, 0.7291, 0.6231, 0.7291, 0.6076, 0.5322, 0.6384, 0.5322, 0.6255, 0.5322, 0.6255, 0.5322, 0.6384, 0.7281, 0.4918, 0.7281, 0.4763, 0.7281, 0.4763, 0.7281, 0.4918, 0.7291, 0.6231, 0.7291, 0.6076, 0.7291, 0.6076, 0.7291, 0.6231, 0.5322, 0.6539, 0.5322, 0.6384, 0.5322, 0.6384, 0.5322, 0.6539, 0.7281, 0.4763, 0.7281, 0.4635, 0.7281, 0.4635, 0.7281, 0.4713, 0.7281, 0.4724, 0.7281, 0.4723, 0.7281, 0.4763, 0.7281, 0.5047, 0.7281, 0.4918, 0.7281, 0.4918, 0.7281, 0.5047, 0.7291, 0.6897, 0.7291, 0.6742, 0.7291, 0.6742, 0.7291, 0.6897, 0.7291, 0.636, 0.7291, 0.6231, 0.7291, 0.6231, 0.7291, 0.636, 0.7281, 0.4723, 0.7281, 0.4724, 0.7281, 0.4718, 0.7281, 0.4727, 0.7281, 0.4723, 0.7281, 0.4718, 0.7281, 0.4719, 0.7281, 0.4712, 0.7281, 0.4713, 0.7281, 0.4635, 0.7281, 0.4635, 0.7281, 0.4712, 0.6845, 0.5326, 0.7281, 0.4719, 0.7281, 0.4718, 0.7281, 0.4724, 0.7281, 0.4713, 0.7281, 0.4719, 0.6845, 0.5326, 0.7281, 0.4727, 0.7281, 0.4719, 0.7281, 0.4718, 0.7281, 0.4713, 0.7281, 0.4712, 0.7291, 0.6319, 0.7291, 0.6303, 0.7291, 0.6302, 0.7291, 0.6302, 0.7291, 0.6303, 0.7291, 0.6285, 0.7291, 0.6446, 0.7088, 0.6179, 0.7291, 0.6513, 0.7291, 0.6513, 0.7088, 0.6179, 0.7291, 0.6581])
me_cube_005.materials.append(mat_material_002)
me_cube_005.materials.append(mat_material_003)
me_cube_005.materials.append(mat_material_001)
me_cube_005.use_mirror_vertex_groups = False
me_cube_005.update()

# ---- objects
ob_pickaxehandlenew = bpy.data.objects.new('PickaxeHandleNew', me_cube_003)
ob_pickaxehandlegear = bpy.data.objects.new('PickaxeHandleGear', me_circle)
ob_pickaxeheadnew = bpy.data.objects.new('PickaxeHeadNew', me_cube_004)
ob_chiselhandle = bpy.data.objects.new('ChiselHandle', me_cube_002)
ob_brushhandle = bpy.data.objects.new('BrushHandle', me_cube_005)

# ---- transforms, parenting, visibility, modifiers, constraints
ob_pickaxehandlenew.location = (0.0, 0.0, 0.0)
ob_pickaxehandlenew.lock_rotations_4d = False
ob_pickaxehandlenew.empty_display_type = 'ARROWS'
ob_pickaxehandlenew.lineart.crease_threshold = 0.0
ob_pickaxehandlegear.location = (0.0, 0.0, 0.0)
ob_pickaxeheadnew.location = (0.0, 0.0, 0.0)
ob_pickaxeheadnew.lock_rotations_4d = False
ob_pickaxeheadnew.empty_display_type = 'ARROWS'
ob_pickaxeheadnew.lineart.crease_threshold = 0.0
ob_chiselhandle.location = (0.0, 0.0, 0.0)
ob_chiselhandle.lock_rotations_4d = False
ob_chiselhandle.empty_display_type = 'ARROWS'
ob_chiselhandle.lineart.crease_threshold = 0.0
ob_chiselhandle.use_mesh_mirror_y = True
ob_brushhandle.location = (0.0, 0.0, 0.0)
ob_brushhandle.lock_rotations_4d = False
ob_brushhandle.empty_display_type = 'ARROWS'
ob_brushhandle.lineart.crease_threshold = 0.0

# ---- collection membership
col_collection.objects.link(ob_pickaxehandlenew)
col_collection.objects.link(ob_pickaxehandlegear)
col_collection.objects.link(ob_pickaxeheadnew)
col_collection.objects.link(ob_chiselhandle)
col_collection.objects.link(ob_brushhandle)

# ---- scene / render settings (as saved in the file)
scene.frame_start = 1; scene.frame_end = 250; scene.frame_set(-12)
scene.render.engine = 'BLENDER_EEVEE_NEXT'
bpy.context.view_layer.update()

# ---- added for rendering (the .blend has no active camera and no usable light): camera, sun
cam_auto = bpy.data.cameras.new('AutoCamera')
cam_auto.lens = 50.0
cam_auto.sensor_width = 36.0
cam_auto.clip_end = 1000.0
ob_auto_camera = bpy.data.objects.new('AutoCamera', cam_auto)
scene.collection.objects.link(ob_auto_camera)
ob_auto_camera.location = (5.478, -6.59278, 4.50065)
ob_auto_camera.rotation_euler = (1.09748, -7.21219e-08, 0.694738)
scene.camera = ob_auto_camera
light_auto_sun = bpy.data.lights.new('AutoSun', 'SUN')
light_auto_sun.energy = 3.0
light_auto_sun.angle = 0.0523599
ob_auto_sun = bpy.data.objects.new('AutoSun', light_auto_sun)
scene.collection.objects.link(ob_auto_sun)
ob_auto_sun.rotation_euler = (0.872665, 0.174533, 0.523599)
bpy.context.view_layer.update()
